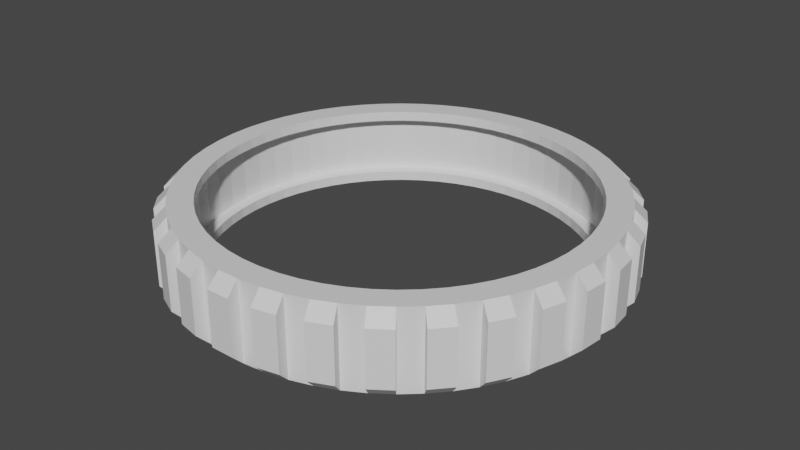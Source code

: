 # Source: tire.blend  (saved by Blender 4.1.24; exported with 4.5.12 LTS)
import bpy
from mathutils import Matrix  # noqa: F401  (used for matrix-valued properties, if any)

bpy.ops.wm.read_factory_settings(use_empty=True)
scene = bpy.context.scene
scene.name = 'Scene'

# ---- collections
col_collection = bpy.data.collections.new('Collection'); scene.collection.children.link(col_collection)

# ---- materials (node trees are filled in below, after node groups)
mat_material = bpy.data.materials.new('Material')
mat_material.alpha_threshold = 0.0
mat_material.use_transparent_shadow = False
mat_material.line_color = (0.0, 0.0, 0.0, 1.0)

# ---- material node trees
mat_material.use_nodes = True; mat_material.node_tree.nodes.clear()
_N = mat_material.node_tree.nodes; _L = mat_material.node_tree.links
n0 = _N.new('ShaderNodeOutputMaterial'); n0.name = 'Material Output'; n0.location = (300, 300)
n1 = _N.new('ShaderNodeBsdfPrincipled'); n1.name = 'Principled BSDF'; n1.location = (10, 300)
n1.distribution = 'GGX'
n1.subsurface_method = 'BURLEY'
n1.inputs[2].default_value = 0.4
n1.inputs[3].default_value = 1.45
n1.inputs[27].default_value = (0.0, 0.0, 0.0, 1.0)
n1.inputs[28].default_value = 1.0
_L.new(n1.outputs[0], n0.inputs[0])
n0.is_active_output = True

# ---- world
world_world = bpy.data.worlds.new('World'); scene.world = world_world
world_world.use_nodes = True; world_world.node_tree.nodes.clear()
_N = world_world.node_tree.nodes; _L = world_world.node_tree.links
n0 = _N.new('ShaderNodeOutputWorld'); n0.name = 'World Output'; n0.location = (300, 300)
n1 = _N.new('ShaderNodeBackground'); n1.name = 'Background'; n1.location = (10, 300)
n1.inputs[0].default_value = (0.05088, 0.05088, 0.05088, 1.0)
_L.new(n1.outputs[0], n0.inputs[0])
n0.is_active_output = True
world_world.color = (0.05088, 0.05088, 0.05088)
world_world.use_sun_shadow = False
world_world.sun_shadow_jitter_overblur = 0.0

# ---- meshes
me_cube = bpy.data.meshes.new('Cube')
me_cube.from_pydata([(-0.2655, 0.2655, 4.657e-09), (-0.2363, 0.2918, 4.657e-09), (-0.2045, 0.3149, 4.657e-09), (-0.1705, 0.3346, 4.657e-09), (-0.1346, 0.3506, 4.657e-09), (-0.09719, 0.3627, 4.657e-09), (-0.05874, 0.3709, 4.657e-09), (-0.01965, 0.375, 4.657e-09), (0.01965, 0.375, 4.657e-09), (0.05874, 0.3709, 4.657e-09), (0.09719, 0.3627, 4.657e-09), (0.1346, 0.3506, 4.657e-09), (0.1705, 0.3346, 4.657e-09), (0.2045, 0.3149, 4.657e-09), (0.2363, 0.2918, 4.657e-09), (0.2655, 0.2655, 4.657e-09), (0.2918, 0.2363, 4.657e-09), (0.3149, 0.2045, 4.657e-09), (0.3346, 0.1705, 4.657e-09), (0.3506, 0.1346, 4.657e-09), (0.3627, 0.09719, 4.657e-09), (0.3709, 0.05874, 4.657e-09), (0.375, 0.01965, 4.657e-09), (0.375, -0.01965, 4.657e-09), (0.3709, -0.05874, 4.657e-09), (0.3627, -0.09719, 4.657e-09), (0.3506, -0.1346, 4.657e-09), (0.3346, -0.1705, 4.657e-09), (0.3149, -0.2045, 4.657e-09), (0.2918, -0.2363, 4.657e-09), (-0.2918, -0.2363, 4.657e-09), (-0.3149, -0.2045, 4.657e-09), (-0.3346, -0.1705, 4.657e-09), (-0.3506, -0.1346, 4.657e-09), (-0.3627, -0.09719, 4.657e-09), (-0.3709, -0.05874, 4.657e-09), (-0.375, -0.01965, 4.657e-09), (-0.375, 0.01965, 4.657e-09), (-0.3709, 0.05874, 4.657e-09), (-0.3627, 0.09719, 4.657e-09), (-0.3506, 0.1346, 4.657e-09), (-0.3346, 0.1705, 4.657e-09), (-0.3149, 0.2045, 4.657e-09), (-0.2918, 0.2363, 4.657e-09), (0.2655, -0.2655, 4.657e-09), (-0.2655, -0.2655, 4.657e-09), (0.2363, -0.2918, 4.657e-09), (0.2045, -0.3149, 4.657e-09), (0.1705, -0.3346, 4.657e-09), (0.1346, -0.3506, 4.657e-09), (0.09719, -0.3627, 4.657e-09), (0.05874, -0.3709, 4.657e-09), (0.01965, -0.375, 4.657e-09), (-0.01965, -0.375, 4.657e-09), (-0.05874, -0.3709, 4.657e-09), (-0.09719, -0.3627, 4.657e-09), (-0.1346, -0.3506, 4.657e-09), (-0.1705, -0.3346, 4.657e-09), (-0.2045, -0.3149, 4.657e-09), (-0.2363, -0.2918, 4.657e-09), (-0.2655, 0.2655, 0.02), (0.2363, 0.2918, 0.02), (0.2045, 0.3149, 0.02), (0.1705, 0.3346, 0.02), (0.1346, 0.3506, 0.02), (0.09719, 0.3627, 0.02), (0.05874, 0.3709, 0.02), (0.01965, 0.375, 0.02), (-0.01965, 0.375, 0.02), (-0.05874, 0.3709, 0.02), (-0.09719, 0.3627, 0.02), (-0.1346, 0.3506, 0.02), (-0.1705, 0.3346, 0.02), (-0.2045, 0.3149, 0.02), (-0.2363, 0.2918, 0.02), (0.2655, 0.2655, 0.02), (0.2918, -0.2363, 0.02), (0.3149, -0.2045, 0.02), (0.3346, -0.1705, 0.02), (0.3506, -0.1346, 0.02), (0.3627, -0.09719, 0.02), (0.3709, -0.05874, 0.02), (0.375, -0.01965, 0.02), (0.375, 0.01965, 0.02), (0.3709, 0.05874, 0.02), (0.3627, 0.09719, 0.02), (0.3506, 0.1346, 0.02), (0.3346, 0.1705, 0.02), (0.3149, 0.2045, 0.02), (0.2918, 0.2363, 0.02), (-0.2918, 0.2363, 0.02), (-0.3149, 0.2045, 0.02), (-0.3346, 0.1705, 0.02), (-0.3506, 0.1346, 0.02), (-0.3627, 0.09719, 0.02), (-0.3709, 0.05874, 0.02), (-0.375, 0.01965, 0.02), (-0.375, -0.01965, 0.02), (-0.3709, -0.05874, 0.02), (-0.3627, -0.09719, 0.02), (-0.3506, -0.1346, 0.02), (-0.3346, -0.1705, 0.02), (-0.3149, -0.2045, 0.02), (-0.2918, -0.2363, 0.02), (-0.2655, -0.2655, 0.02), (0.2655, -0.2655, 0.02), (-0.2363, -0.2918, 0.02), (-0.2045, -0.3149, 0.02), (-0.1705, -0.3346, 0.02), (-0.1346, -0.3506, 0.02), (-0.09719, -0.3627, 0.02), (-0.05874, -0.3709, 0.02), (-0.01965, -0.375, 0.02), (0.01965, -0.375, 0.02), (0.05874, -0.3709, 0.02), (0.09719, -0.3627, 0.02), (0.1346, -0.3506, 0.02), (0.1705, -0.3346, 0.02), (0.2045, -0.3149, 0.02), (0.2363, -0.2918, 0.02), (-0.2832, 0.2832, 0.02), (-0.2521, 0.3113, 0.02), (-0.2182, 0.3359, 0.02), (-0.1818, 0.3569, 0.02), (-0.1435, 0.3739, 0.02), (-0.1037, 0.3869, 0.02), (-0.06266, 0.3956, 0.02), (-0.02096, 0.4, 0.02), (0.02096, 0.4, 0.02), (0.06266, 0.3956, 0.02), (0.1037, 0.3869, 0.02), (0.1435, 0.3739, 0.02), (0.1818, 0.3569, 0.02), (0.2182, 0.3359, 0.02), (0.2521, 0.3113, 0.02), (0.2832, 0.2832, 0.02), (0.3113, 0.2521, 0.02), (0.3359, 0.2182, 0.02), (0.3569, 0.1818, 0.02), (0.3739, 0.1435, 0.02), (0.3869, 0.1037, 0.02), (0.3956, 0.06266, 0.02), (0.4, 0.02096, 0.02), (0.4, -0.02096, 0.02), (0.3956, -0.06266, 0.02), (0.3869, -0.1037, 0.02), (0.3739, -0.1435, 0.02), (0.3569, -0.1818, 0.02), (0.3359, -0.2182, 0.02), (0.3113, -0.2521, 0.02), (-0.3113, -0.2521, 0.02), (-0.3359, -0.2182, 0.02), (-0.3569, -0.1818, 0.02), (-0.3739, -0.1435, 0.02), (-0.3869, -0.1037, 0.02), (-0.3956, -0.06266, 0.02), (-0.4, -0.02096, 0.02), (-0.4, 0.02096, 0.02), (-0.3956, 0.06266, 0.02), (-0.3869, 0.1037, 0.02), (-0.3739, 0.1435, 0.02), (-0.3569, 0.1818, 0.02), (-0.3359, 0.2182, 0.02), (-0.3113, 0.2521, 0.02), (0.2832, -0.2832, 0.02), (-0.2832, -0.2832, 0.02), (0.2521, -0.3113, 0.02), (0.2182, -0.3359, 0.02), (0.1818, -0.3569, 0.02), (0.1435, -0.3739, 0.02), (0.1037, -0.3869, 0.02), (0.06266, -0.3956, 0.02), (0.02096, -0.4, 0.02), (-0.02096, -0.4, 0.02), (-0.06266, -0.3956, 0.02), (-0.1037, -0.3869, 0.02), (-0.1435, -0.3739, 0.02), (-0.1818, -0.3569, 0.02), (-0.2182, -0.3359, 0.02), (-0.2521, -0.3113, 0.02), (-0.2832, 0.2832, 0.14), (0.2521, 0.3113, 0.14), (0.2182, 0.3359, 0.14), (0.1818, 0.3569, 0.14), (0.1435, 0.3739, 0.14), (0.1037, 0.3869, 0.14), (0.06266, 0.3956, 0.14), (0.02096, 0.4, 0.14), (-0.02096, 0.4, 0.14), (-0.06266, 0.3956, 0.14), (-0.1037, 0.3869, 0.14), (-0.1435, 0.3739, 0.14), (-0.1818, 0.3569, 0.14), (-0.2182, 0.3359, 0.14), (-0.2521, 0.3113, 0.14), (0.2832, 0.2832, 0.14), (0.3113, -0.2521, 0.14), (0.3359, -0.2182, 0.14), (0.3569, -0.1818, 0.14), (0.3739, -0.1435, 0.14), (0.3869, -0.1037, 0.14), (0.3956, -0.06266, 0.14), (0.4, -0.02096, 0.14), (0.4, 0.02096, 0.14), (0.3956, 0.06266, 0.14), (0.3869, 0.1037, 0.14), (0.3739, 0.1435, 0.14), (0.3569, 0.1818, 0.14), (0.3359, 0.2182, 0.14), (0.3113, 0.2521, 0.14), (-0.3113, 0.2521, 0.14), (-0.3359, 0.2182, 0.14), (-0.3569, 0.1818, 0.14), (-0.3739, 0.1435, 0.14), (-0.3869, 0.1037, 0.14), (-0.3956, 0.06266, 0.14), (-0.4, 0.02096, 0.14), (-0.4, -0.02096, 0.14), (-0.3956, -0.06266, 0.14), (-0.3869, -0.1037, 0.14), (-0.3739, -0.1435, 0.14), (-0.3569, -0.1818, 0.14), (-0.3359, -0.2182, 0.14), (-0.3113, -0.2521, 0.14), (-0.2832, -0.2832, 0.14), (0.2832, -0.2832, 0.14), (-0.2521, -0.3113, 0.14), (-0.2182, -0.3359, 0.14), (-0.1818, -0.3569, 0.14), (-0.1435, -0.3739, 0.14), (-0.1037, -0.3869, 0.14), (-0.06266, -0.3956, 0.14), (-0.02096, -0.4, 0.14), (0.02096, -0.4, 0.14), (0.06266, -0.3956, 0.14), (0.1037, -0.3869, 0.14), (0.1435, -0.3739, 0.14), (0.1818, -0.3569, 0.14), (0.2182, -0.3359, 0.14), (0.2521, -0.3113, 0.14), (-0.3009, 0.3009, -6.519e-09), (-0.2678, 0.3307, -6.519e-09), (-0.2318, 0.3569, -6.519e-09), (-0.1932, 0.3792, -6.519e-09), (-0.1525, 0.3973, -6.519e-09), (-0.1101, 0.4111, -6.519e-09), (-0.06658, 0.4203, -6.519e-09), (-0.02227, 0.425, -6.519e-09), (0.02227, 0.425, -6.519e-09), (0.06658, 0.4203, -6.519e-09), (0.1101, 0.4111, -6.519e-09), (0.1525, 0.3973, -6.519e-09), (0.1932, 0.3792, -6.519e-09), (0.2318, 0.3569, -6.519e-09), (0.2678, 0.3307, -6.519e-09), (0.3009, 0.3009, -6.519e-09), (0.3307, 0.2678, -6.519e-09), (0.3569, 0.2318, -6.519e-09), (0.3792, 0.1932, -6.519e-09), (0.3973, 0.1525, -6.519e-09), (0.4111, 0.1101, -6.519e-09), (0.4203, 0.06658, -6.519e-09), (0.425, 0.02227, -6.519e-09), (0.425, -0.02227, -6.519e-09), (0.4203, -0.06658, -6.519e-09), (0.4111, -0.1101, -6.519e-09), (0.3973, -0.1525, -6.519e-09), (0.3792, -0.1932, -6.519e-09), (0.3569, -0.2318, -6.519e-09), (0.3307, -0.2678, -6.519e-09), (-0.3307, -0.2678, -6.519e-09), (-0.3569, -0.2318, -6.519e-09), (-0.3792, -0.1932, -6.519e-09), (-0.3973, -0.1525, -6.519e-09), (-0.4111, -0.1101, -6.519e-09), (-0.4203, -0.06658, -6.519e-09), (-0.425, -0.02227, -6.519e-09), (-0.425, 0.02227, -6.519e-09), (-0.4203, 0.06658, -6.519e-09), (-0.4111, 0.1101, -6.519e-09), (-0.3973, 0.1525, -6.519e-09), (-0.3792, 0.1932, -6.519e-09), (-0.3569, 0.2318, -6.519e-09), (-0.3307, 0.2678, -6.519e-09), (0.3009, -0.3009, -6.519e-09), (-0.3009, -0.3009, -6.519e-09), (0.2678, -0.3307, -6.519e-09), (0.2318, -0.3569, -6.519e-09), (0.1932, -0.3792, -6.519e-09), (0.1525, -0.3973, -6.519e-09), (0.1101, -0.4111, -6.519e-09), (0.06658, -0.4203, -6.519e-09), (0.02227, -0.425, -6.519e-09), (-0.02227, -0.425, -6.519e-09), (-0.06658, -0.4203, -6.519e-09), (-0.1101, -0.4111, -6.519e-09), (-0.1525, -0.3973, -6.519e-09), (-0.1932, -0.3792, -6.519e-09), (-0.2318, -0.3569, -6.519e-09), (-0.2678, -0.3307, -6.519e-09), (-0.3009, 0.3009, 0.16), (0.2678, 0.3307, 0.16), (0.2318, 0.3569, 0.16), (0.1932, 0.3792, 0.16), (0.1525, 0.3973, 0.16), (0.1101, 0.4111, 0.16), (0.06658, 0.4203, 0.16), (0.02227, 0.425, 0.16), (-0.02227, 0.425, 0.16), (-0.06658, 0.4203, 0.16), (-0.1101, 0.4111, 0.16), (-0.1525, 0.3973, 0.16), (-0.1932, 0.3792, 0.16), (-0.2318, 0.3569, 0.16), (-0.2678, 0.3307, 0.16), (0.3009, 0.3009, 0.16), (0.3307, -0.2678, 0.16), (0.3569, -0.2318, 0.16), (0.3792, -0.1932, 0.16), (0.3973, -0.1525, 0.16), (0.4111, -0.1101, 0.16), (0.4203, -0.06658, 0.16), (0.425, -0.02227, 0.16), (0.425, 0.02227, 0.16), (0.4203, 0.06658, 0.16), (0.4111, 0.1101, 0.16), (0.3973, 0.1525, 0.16), (0.3792, 0.1932, 0.16), (0.3569, 0.2318, 0.16), (0.3307, 0.2678, 0.16), (-0.3307, 0.2678, 0.16), (-0.3569, 0.2318, 0.16), (-0.3792, 0.1932, 0.16), (-0.3973, 0.1525, 0.16), (-0.4111, 0.1101, 0.16), (-0.4203, 0.06658, 0.16), (-0.425, 0.02227, 0.16), (-0.425, -0.02227, 0.16), (-0.4203, -0.06658, 0.16), (-0.4111, -0.1101, 0.16), (-0.3973, -0.1525, 0.16), (-0.3792, -0.1932, 0.16), (-0.3569, -0.2318, 0.16), (-0.3307, -0.2678, 0.16), (-0.3009, -0.3009, 0.16), (0.3009, -0.3009, 0.16), (-0.2678, -0.3307, 0.16), (-0.2318, -0.3569, 0.16), (-0.1932, -0.3792, 0.16), (-0.1525, -0.3973, 0.16), (-0.1101, -0.4111, 0.16), (-0.06658, -0.4203, 0.16), (-0.02227, -0.425, 0.16), (0.02227, -0.425, 0.16), (0.06658, -0.4203, 0.16), (0.1101, -0.4111, 0.16), (0.1525, -0.3973, 0.16), (0.1932, -0.3792, 0.16), (0.2318, -0.3569, 0.16), (0.2678, -0.3307, 0.16), (-0.3186, 0.3186, 0.025), (-0.2836, 0.3502, 0.025), (-0.2454, 0.3779, 0.025), (-0.2046, 0.4015, 0.025), (-0.1615, 0.4207, 0.025), (-0.1166, 0.4353, 0.025), (-0.07049, 0.4451, 0.025), (-0.02358, 0.45, 0.025), (0.02358, 0.45, 0.025), (0.07049, 0.4451, 0.025), (0.1166, 0.4353, 0.025), (0.1615, 0.4207, 0.025), (0.2046, 0.4015, 0.025), (0.2454, 0.3779, 0.025), (0.2836, 0.3502, 0.025), (0.3186, 0.3186, 0.025), (0.3502, 0.2836, 0.025), (0.3779, 0.2454, 0.025), (0.4015, 0.2046, 0.025), (0.4207, 0.1615, 0.025), (0.4353, 0.1166, 0.025), (0.4451, 0.07049, 0.025), (0.45, 0.02358, 0.025), (0.45, -0.02358, 0.025), (0.4451, -0.07049, 0.025), (0.4353, -0.1166, 0.025), (0.4207, -0.1615, 0.025), (0.4015, -0.2046, 0.025), (0.3779, -0.2454, 0.025), (0.3502, -0.2836, 0.025), (-0.3502, -0.2836, 0.025), (-0.3779, -0.2454, 0.025), (-0.4015, -0.2046, 0.025), (-0.4207, -0.1615, 0.025), (-0.4353, -0.1166, 0.025), (-0.4451, -0.07049, 0.025), (-0.45, -0.02358, 0.025), (-0.45, 0.02358, 0.025), (-0.4451, 0.07049, 0.025), (-0.4353, 0.1166, 0.025), (-0.4207, 0.1615, 0.025), (-0.4015, 0.2046, 0.025), (-0.3779, 0.2454, 0.025), (-0.3502, 0.2836, 0.025), (0.3186, -0.3186, 0.025), (-0.3186, -0.3186, 0.025), (0.2836, -0.3502, 0.025), (0.2454, -0.3779, 0.025), (0.2046, -0.4015, 0.025), (0.1615, -0.4207, 0.025), (0.1166, -0.4353, 0.025), (0.07049, -0.4451, 0.025), (0.02358, -0.45, 0.025), (-0.02358, -0.45, 0.025), (-0.07049, -0.4451, 0.025), (-0.1166, -0.4353, 0.025), (-0.1615, -0.4207, 0.025), (-0.2046, -0.4015, 0.025), (-0.2454, -0.3779, 0.025), (-0.2836, -0.3502, 0.025), (-0.3186, 0.3186, 0.135), (0.2836, 0.3502, 0.135), (0.2454, 0.3779, 0.135), (0.2046, 0.4015, 0.135), (0.1615, 0.4207, 0.135), (0.1166, 0.4353, 0.135), (0.07049, 0.4451, 0.135), (0.02358, 0.45, 0.135), (-0.02358, 0.45, 0.135), (-0.07049, 0.4451, 0.135), (-0.1166, 0.4353, 0.135), (-0.1615, 0.4207, 0.135), (-0.2046, 0.4015, 0.135), (-0.2454, 0.3779, 0.135), (-0.2836, 0.3502, 0.135), (0.3186, 0.3186, 0.135), (0.3502, -0.2836, 0.135), (0.3779, -0.2454, 0.135), (0.4015, -0.2046, 0.135), (0.4207, -0.1615, 0.135), (0.4353, -0.1166, 0.135), (0.4451, -0.07049, 0.135), (0.45, -0.02358, 0.135), (0.45, 0.02358, 0.135), (0.4451, 0.07049, 0.135), (0.4353, 0.1166, 0.135), (0.4207, 0.1615, 0.135), (0.4015, 0.2046, 0.135), (0.3779, 0.2454, 0.135), (0.3502, 0.2836, 0.135), (-0.3502, 0.2836, 0.135), (-0.3779, 0.2454, 0.135), (-0.4015, 0.2046, 0.135), (-0.4207, 0.1615, 0.135), (-0.4353, 0.1166, 0.135), (-0.4451, 0.07049, 0.135), (-0.45, 0.02358, 0.135), (-0.45, -0.02358, 0.135), (-0.4451, -0.07049, 0.135), (-0.4353, -0.1166, 0.135), (-0.4207, -0.1615, 0.135), (-0.4015, -0.2046, 0.135), (-0.3779, -0.2454, 0.135), (-0.3502, -0.2836, 0.135), (-0.3186, -0.3186, 0.135), (0.3186, -0.3186, 0.135), (-0.2836, -0.3502, 0.135), (-0.2454, -0.3779, 0.135), (-0.2046, -0.4015, 0.135), (-0.1615, -0.4207, 0.135), (-0.1166, -0.4353, 0.135), (-0.07049, -0.4451, 0.135), (-0.02358, -0.45, 0.135), (0.02358, -0.45, 0.135), (0.07049, -0.4451, 0.135), (0.1166, -0.4353, 0.135), (0.1615, -0.4207, 0.135), (0.2046, -0.4015, 0.135), (0.2454, -0.3779, 0.135), (0.2836, -0.3502, 0.135), (-0.2655, 0.2655, 0.14), (-0.2363, 0.2918, 0.14), (-0.2045, 0.3149, 0.14), (-0.1705, 0.3346, 0.14), (-0.1346, 0.3506, 0.14), (-0.09719, 0.3627, 0.14), (-0.05874, 0.3709, 0.14), (-0.01965, 0.375, 0.14), (0.01965, 0.375, 0.14), (0.05874, 0.3709, 0.14), (0.09719, 0.3627, 0.14), (0.1346, 0.3506, 0.14), (0.1705, 0.3346, 0.14), (0.2045, 0.3149, 0.14), (0.2363, 0.2918, 0.14), (0.2655, 0.2655, 0.14), (0.2918, 0.2363, 0.14), (0.3149, 0.2045, 0.14), (0.3346, 0.1705, 0.14), (0.3506, 0.1346, 0.14), (0.3627, 0.09719, 0.14), (0.3709, 0.05874, 0.14), (0.375, 0.01965, 0.14), (0.375, -0.01965, 0.14), (0.3709, -0.05874, 0.14), (0.3627, -0.09719, 0.14), (0.3506, -0.1346, 0.14), (0.3346, -0.1705, 0.14), (0.3149, -0.2045, 0.14), (0.2918, -0.2363, 0.14), (-0.2918, -0.2363, 0.14), (-0.3149, -0.2045, 0.14), (-0.3346, -0.1705, 0.14), (-0.3506, -0.1346, 0.14), (-0.3627, -0.09719, 0.14), (-0.3709, -0.05874, 0.14), (-0.375, -0.01965, 0.14), (-0.375, 0.01965, 0.14), (-0.3709, 0.05874, 0.14), (-0.3627, 0.09719, 0.14), (-0.3506, 0.1346, 0.14), (-0.3346, 0.1705, 0.14), (-0.3149, 0.2045, 0.14), (-0.2918, 0.2363, 0.14), (0.2655, -0.2655, 0.14), (-0.2655, -0.2655, 0.14), (0.2363, -0.2918, 0.14), (0.2045, -0.3149, 0.14), (0.1705, -0.3346, 0.14), (0.1346, -0.3506, 0.14), (0.09719, -0.3627, 0.14), (0.05874, -0.3709, 0.14), (0.01965, -0.375, 0.14), (-0.01965, -0.375, 0.14), (-0.05874, -0.3709, 0.14), (-0.09719, -0.3627, 0.14), (-0.1346, -0.3506, 0.14), (-0.1705, -0.3346, 0.14), (-0.2045, -0.3149, 0.14), (-0.2363, -0.2918, 0.14), (-0.2655, 0.2655, 0.16), (0.2363, 0.2918, 0.16), (0.2045, 0.3149, 0.16), (0.1705, 0.3346, 0.16), (0.1346, 0.3506, 0.16), (0.09719, 0.3627, 0.16), (0.05874, 0.3709, 0.16), (0.01965, 0.375, 0.16), (-0.01965, 0.375, 0.16), (-0.05874, 0.3709, 0.16), (-0.09719, 0.3627, 0.16), (-0.1346, 0.3506, 0.16), (-0.1705, 0.3346, 0.16), (-0.2045, 0.3149, 0.16), (-0.2363, 0.2918, 0.16), (0.2655, 0.2655, 0.16), (0.2918, -0.2363, 0.16), (0.3149, -0.2045, 0.16), (0.3346, -0.1705, 0.16), (0.3506, -0.1346, 0.16), (0.3627, -0.09719, 0.16), (0.3709, -0.05874, 0.16), (0.375, -0.01965, 0.16), (0.375, 0.01965, 0.16), (0.3709, 0.05874, 0.16), (0.3627, 0.09719, 0.16), (0.3506, 0.1346, 0.16), (0.3346, 0.1705, 0.16), (0.3149, 0.2045, 0.16), (0.2918, 0.2363, 0.16), (-0.2918, 0.2363, 0.16), (-0.3149, 0.2045, 0.16), (-0.3346, 0.1705, 0.16), (-0.3506, 0.1346, 0.16), (-0.3627, 0.09719, 0.16), (-0.3709, 0.05874, 0.16), (-0.375, 0.01965, 0.16), (-0.375, -0.01965, 0.16), (-0.3709, -0.05874, 0.16), (-0.3627, -0.09719, 0.16), (-0.3506, -0.1346, 0.16), (-0.3346, -0.1705, 0.16), (-0.3149, -0.2045, 0.16), (-0.2918, -0.2363, 0.16), (-0.2655, -0.2655, 0.16), (0.2655, -0.2655, 0.16), (-0.2363, -0.2918, 0.16), (-0.2045, -0.3149, 0.16), (-0.1705, -0.3346, 0.16), (-0.1346, -0.3506, 0.16), (-0.09719, -0.3627, 0.16), (-0.05874, -0.3709, 0.16), (-0.01965, -0.375, 0.16), (0.01965, -0.375, 0.16), (0.05874, -0.3709, 0.16), (0.09719, -0.3627, 0.16), (0.1346, -0.3506, 0.16), (0.1705, -0.3346, 0.16), (0.2045, -0.3149, 0.16), (0.2363, -0.2918, 0.16)], [], [(456, 397, 277, 336), (195, 181, 134, 135), (225, 196, 149, 164), (324, 444, 381, 261), (44, 46, 119, 105), (46, 47, 118, 119), (47, 48, 117, 118), (48, 49, 116, 117), (49, 50, 115, 116), (50, 51, 114, 115), (51, 52, 113, 114), (52, 53, 112, 113), (53, 54, 111, 112), (54, 55, 110, 111), (55, 56, 109, 110), (56, 57, 108, 109), (57, 58, 107, 108), (58, 59, 106, 107), (59, 45, 104, 106), (76, 77, 28, 29), (77, 78, 27, 28), (78, 79, 26, 27), (79, 80, 25, 26), (80, 81, 24, 25), (81, 82, 23, 24), (82, 83, 22, 23), (83, 84, 21, 22), (84, 85, 20, 21), (85, 86, 19, 20), (86, 87, 18, 19), (87, 88, 17, 18), (88, 89, 16, 17), (89, 75, 15, 16), (224, 165, 150, 223), (61, 62, 13, 14), (62, 63, 12, 13), (63, 64, 11, 12), (64, 65, 10, 11), (65, 66, 9, 10), (66, 67, 8, 9), (67, 68, 7, 8), (68, 69, 6, 7), (69, 70, 5, 6), (70, 71, 4, 5), (71, 72, 3, 4), (72, 73, 2, 3), (73, 74, 1, 2), (74, 60, 0, 1), (75, 61, 14, 15), (90, 91, 42, 43), (91, 92, 41, 42), (92, 93, 40, 41), (93, 94, 39, 40), (94, 95, 38, 39), (95, 96, 37, 38), (96, 97, 36, 37), (97, 98, 35, 36), (98, 99, 34, 35), (99, 100, 33, 34), (100, 101, 32, 33), (101, 102, 31, 32), (102, 103, 30, 31), (104, 45, 30, 103), (164, 166, 239, 225), (166, 167, 238, 239), (167, 168, 237, 238), (168, 169, 236, 237), (169, 170, 235, 236), (170, 171, 234, 235), (171, 172, 233, 234), (172, 173, 232, 233), (173, 174, 231, 232), (174, 175, 230, 231), (175, 176, 229, 230), (176, 177, 228, 229), (177, 178, 227, 228), (178, 179, 226, 227), (179, 165, 224, 226), (196, 197, 148, 149), (197, 198, 147, 148), (198, 199, 146, 147), (199, 200, 145, 146), (200, 201, 144, 145), (201, 202, 143, 144), (202, 203, 142, 143), (203, 204, 141, 142), (204, 205, 140, 141), (205, 206, 139, 140), (206, 207, 138, 139), (207, 208, 137, 138), (208, 209, 136, 137), (209, 195, 135, 136), (390, 405, 464, 463), (181, 182, 133, 134), (182, 183, 132, 133), (183, 184, 131, 132), (184, 185, 130, 131), (185, 186, 129, 130), (186, 187, 128, 129), (187, 188, 127, 128), (188, 189, 126, 127), (189, 190, 125, 126), (190, 191, 124, 125), (191, 192, 123, 124), (192, 193, 122, 123), (193, 194, 121, 122), (194, 180, 120, 121), (301, 315, 255, 254), (210, 211, 162, 163), (211, 212, 161, 162), (212, 213, 160, 161), (213, 214, 159, 160), (214, 215, 158, 159), (215, 216, 157, 158), (216, 217, 156, 157), (217, 218, 155, 156), (218, 219, 154, 155), (219, 220, 153, 154), (220, 221, 152, 153), (221, 222, 151, 152), (222, 223, 150, 151), (298, 347, 467, 418), (284, 345, 359, 286), (445, 325, 260, 380), (287, 358, 357, 288), (460, 393, 273, 340), (289, 356, 355, 290), (461, 341, 272, 392), (291, 354, 353, 292), (462, 391, 271, 342), (293, 352, 351, 294), (463, 343, 270, 390), (295, 350, 349, 296), (405, 285, 344, 464), (297, 348, 347, 298), (419, 466, 346, 299), (299, 346, 344, 285), (316, 269, 268, 317), (443, 323, 262, 382), (318, 267, 266, 319), (442, 383, 263, 322), (320, 265, 264, 321), (321, 264, 384, 441), (322, 263, 262, 323), (320, 440, 385, 265), (324, 261, 260, 325), (319, 266, 386, 439), (326, 259, 258, 327), (318, 438, 387, 267), (328, 257, 256, 329), (317, 268, 388, 437), (180, 210, 163, 120), (316, 436, 389, 269), (302, 253, 252, 303), (345, 284, 404, 465), (304, 251, 250, 305), (286, 359, 479, 406), (306, 249, 248, 307), (287, 407, 478, 358), (308, 247, 246, 309), (288, 357, 477, 408), (310, 245, 244, 311), (289, 409, 476, 356), (312, 243, 242, 313), (290, 355, 475, 410), (314, 241, 240, 300), (105, 76, 29, 44), (330, 283, 282, 331), (292, 353, 473, 412), (332, 281, 280, 333), (293, 413, 472, 352), (334, 279, 278, 335), (294, 351, 471, 414), (336, 277, 276, 337), (295, 415, 470, 350), (338, 275, 274, 339), (296, 349, 469, 416), (340, 273, 272, 341), (297, 417, 468, 348), (342, 271, 270, 343), (60, 90, 43, 0), (406, 479, 478, 407), (408, 477, 476, 409), (410, 475, 474, 411), (412, 473, 472, 413), (414, 471, 470, 415), (416, 469, 468, 417), (418, 467, 466, 419), (437, 388, 387, 438), (439, 386, 385, 440), (441, 384, 383, 442), (443, 382, 381, 444), (339, 274, 394, 459), (445, 380, 379, 446), (338, 458, 395, 275), (447, 378, 377, 448), (337, 276, 396, 457), (449, 376, 375, 435), (403, 450, 420, 360), (421, 374, 373, 422), (335, 278, 398, 455), (423, 372, 371, 424), (334, 454, 399, 279), (425, 370, 369, 426), (333, 280, 400, 453), (427, 368, 367, 428), (332, 452, 401, 281), (429, 366, 365, 430), (331, 282, 402, 451), (431, 364, 363, 432), (330, 450, 403, 283), (433, 362, 361, 434), (300, 240, 360, 420), (465, 404, 389, 436), (314, 434, 361, 241), (451, 402, 401, 452), (313, 242, 362, 433), (453, 400, 399, 454), (312, 432, 363, 243), (455, 398, 397, 456), (311, 244, 364, 431), (457, 396, 395, 458), (310, 430, 365, 245), (459, 394, 393, 460), (309, 246, 366, 429), (461, 392, 391, 462), (308, 428, 367, 247), (411, 474, 354, 291), (307, 248, 368, 427), (306, 426, 369, 249), (305, 250, 370, 425), (304, 424, 371, 251), (303, 252, 372, 423), (302, 422, 373, 253), (301, 254, 374, 421), (315, 435, 375, 255), (329, 256, 376, 449), (328, 448, 377, 257), (327, 258, 378, 447), (326, 446, 379, 259), (524, 526, 599, 585), (526, 527, 598, 599), (527, 528, 597, 598), (528, 529, 596, 597), (529, 530, 595, 596), (530, 531, 594, 595), (531, 532, 593, 594), (532, 533, 592, 593), (533, 534, 591, 592), (534, 535, 590, 591), (535, 536, 589, 590), (536, 537, 588, 589), (537, 538, 587, 588), (538, 539, 586, 587), (539, 525, 584, 586), (556, 557, 508, 509), (557, 558, 507, 508), (558, 559, 506, 507), (559, 560, 505, 506), (560, 561, 504, 505), (561, 562, 503, 504), (562, 563, 502, 503), (563, 564, 501, 502), (564, 565, 500, 501), (565, 566, 499, 500), (566, 567, 498, 499), (567, 568, 497, 498), (568, 569, 496, 497), (569, 555, 495, 496), (541, 542, 493, 494), (542, 543, 492, 493), (543, 544, 491, 492), (544, 545, 490, 491), (545, 546, 489, 490), (546, 547, 488, 489), (547, 548, 487, 488), (548, 549, 486, 487), (549, 550, 485, 486), (550, 551, 484, 485), (551, 552, 483, 484), (552, 553, 482, 483), (553, 554, 481, 482), (554, 540, 480, 481), (555, 541, 494, 495), (570, 571, 522, 523), (571, 572, 521, 522), (572, 573, 520, 521), (573, 574, 519, 520), (574, 575, 518, 519), (575, 576, 517, 518), (576, 577, 516, 517), (577, 578, 515, 516), (578, 579, 514, 515), (579, 580, 513, 514), (580, 581, 512, 513), (581, 582, 511, 512), (582, 583, 510, 511), (584, 525, 510, 583), (585, 556, 509, 524), (540, 570, 523, 480), (456, 336, 335, 455), (454, 334, 333, 453), (452, 332, 331, 451), (420, 450, 330, 300), (433, 434, 314, 313), (431, 432, 312, 311), (429, 430, 310, 309), (427, 428, 308, 307), (425, 426, 306, 305), (423, 424, 304, 303), (421, 422, 302, 301), (449, 435, 315, 329), (447, 448, 328, 327), (445, 446, 326, 325), (443, 444, 324, 323), (442, 322, 321, 441), (440, 320, 319, 439), (438, 318, 317, 437), (436, 316, 345, 465), (479, 359, 358, 478), (477, 357, 356, 476), (474, 475, 355, 354), (473, 353, 352, 472), (471, 351, 350, 470), (469, 349, 348, 468), (466, 467, 347, 346), (463, 464, 344, 343), (461, 462, 342, 341), (460, 340, 339, 459), (458, 338, 337, 457), (401, 402, 282, 281), (399, 400, 280, 279), (397, 398, 278, 277), (395, 396, 276, 275), (393, 394, 274, 273), (392, 272, 271, 391), (390, 270, 285, 405), (419, 299, 298, 418), (416, 417, 297, 296), (414, 415, 295, 294), (412, 413, 293, 292), (411, 291, 290, 410), (408, 409, 289, 288), (406, 407, 287, 286), (389, 404, 284, 269), (387, 388, 268, 267), (385, 386, 266, 265), (383, 384, 264, 263), (382, 262, 261, 381), (380, 260, 259, 379), (378, 258, 257, 377), (376, 256, 255, 375), (374, 254, 253, 373), (372, 252, 251, 371), (370, 250, 249, 369), (368, 248, 247, 367), (366, 246, 245, 365), (364, 244, 243, 363), (362, 242, 241, 361), (360, 240, 283, 403), (83, 82, 143, 142), (84, 83, 142, 141), (85, 84, 141, 140), (86, 85, 140, 139), (87, 86, 139, 138), (88, 87, 138, 137), (89, 88, 137, 136), (75, 89, 136, 135), (61, 75, 135, 134), (62, 61, 134, 133), (63, 62, 133, 132), (64, 63, 132, 131), (65, 64, 131, 130), (66, 65, 130, 129), (67, 66, 129, 128), (68, 67, 128, 127), (69, 68, 127, 126), (70, 69, 126, 125), (71, 70, 125, 124), (72, 71, 124, 123), (73, 72, 123, 122), (74, 73, 122, 121), (60, 74, 121, 120), (90, 60, 120, 163), (91, 90, 163, 162), (92, 91, 162, 161), (93, 92, 161, 160), (94, 93, 160, 159), (95, 94, 159, 158), (96, 95, 158, 157), (97, 96, 157, 156), (98, 97, 156, 155), (99, 98, 155, 154), (100, 99, 154, 153), (101, 100, 153, 152), (102, 101, 152, 151), (103, 102, 151, 150), (103, 150, 165, 104), (106, 104, 165, 179), (107, 106, 179, 178), (108, 107, 178, 177), (109, 108, 177, 176), (110, 109, 176, 175), (111, 110, 175, 174), (112, 111, 174, 173), (113, 112, 173, 172), (114, 113, 172, 171), (115, 114, 171, 170), (116, 115, 170, 169), (117, 116, 169, 168), (118, 117, 168, 167), (119, 118, 167, 166), (105, 119, 166, 164), (76, 105, 164, 149), (77, 76, 149, 148), (78, 77, 148, 147), (79, 78, 147, 146), (80, 79, 146, 145), (81, 80, 145, 144), (82, 81, 144, 143), (187, 488, 487, 188), (188, 487, 486, 189), (189, 486, 485, 190), (190, 485, 484, 191), (191, 484, 483, 192), (192, 483, 482, 193), (193, 482, 481, 194), (194, 481, 480, 180), (180, 480, 523, 210), (210, 523, 522, 211), (211, 522, 521, 212), (212, 521, 520, 213), (213, 520, 519, 214), (214, 519, 518, 215), (215, 518, 517, 216), (216, 517, 516, 217), (217, 516, 515, 218), (218, 515, 514, 219), (219, 514, 513, 220), (220, 513, 512, 221), (221, 512, 511, 222), (222, 511, 510, 223), (223, 510, 525, 224), (224, 525, 539, 226), (226, 539, 538, 227), (227, 538, 537, 228), (228, 537, 536, 229), (229, 536, 535, 230), (230, 535, 534, 231), (231, 534, 533, 232), (232, 533, 532, 233), (233, 532, 531, 234), (234, 531, 530, 235), (235, 530, 529, 236), (236, 529, 528, 237), (237, 528, 527, 238), (238, 527, 526, 239), (239, 526, 524, 225), (225, 524, 509, 196), (196, 509, 508, 197), (197, 508, 507, 198), (198, 507, 506, 199), (199, 506, 505, 200), (200, 505, 504, 201), (201, 504, 503, 202), (202, 503, 502, 203), (203, 502, 501, 204), (204, 501, 500, 205), (205, 500, 499, 206), (206, 499, 498, 207), (207, 498, 497, 208), (208, 497, 496, 209), (209, 496, 495, 195), (195, 495, 494, 181), (181, 494, 493, 182), (182, 493, 492, 183), (183, 492, 491, 184), (184, 491, 490, 185), (185, 490, 489, 186), (186, 489, 488, 187), (592, 352, 353, 593), (354, 594, 593, 353), (595, 594, 354, 355), (356, 596, 595, 355), (596, 356, 357, 597), (358, 598, 597, 357), (598, 358, 359, 599), (345, 585, 599, 359), (585, 345, 316, 556), (317, 557, 556, 316), (557, 317, 318, 558), (319, 559, 558, 318), (559, 319, 320, 560), (321, 561, 560, 320), (561, 321, 322, 562), (323, 563, 562, 322), (564, 563, 323, 324), (325, 565, 564, 324), (566, 565, 325, 326), (327, 567, 566, 326), (567, 327, 328, 568), (329, 569, 568, 328), (569, 329, 315, 555), (301, 541, 555, 315), (541, 301, 302, 542), (303, 543, 542, 302), (543, 303, 304, 544), (305, 545, 544, 304), (545, 305, 306, 546), (307, 547, 546, 306), (547, 307, 308, 548), (309, 549, 548, 308), (549, 309, 310, 550), (311, 551, 550, 310), (551, 311, 312, 552), (313, 553, 552, 312), (553, 313, 314, 554), (300, 540, 554, 314), (540, 300, 330, 570), (331, 571, 570, 330), (571, 331, 332, 572), (333, 573, 572, 332), (573, 333, 334, 574), (335, 575, 574, 334), (575, 335, 336, 576), (337, 577, 576, 336), (577, 337, 338, 578), (339, 579, 578, 338), (579, 339, 340, 580), (341, 581, 580, 340), (582, 581, 341, 342), (343, 583, 582, 342), (584, 583, 343, 344), (346, 586, 584, 344), (587, 586, 346, 347), (348, 588, 587, 347), (588, 348, 349, 589), (350, 590, 589, 349), (590, 350, 351, 591), (352, 592, 591, 351), (8, 7, 247, 248), (6, 246, 247, 7), (6, 5, 245, 246), (4, 244, 245, 5), (4, 3, 243, 244), (2, 242, 243, 3), (2, 1, 241, 242), (0, 240, 241, 1), (0, 43, 283, 240), (42, 282, 283, 43), (42, 41, 281, 282), (40, 280, 281, 41), (40, 39, 279, 280), (38, 278, 279, 39), (38, 37, 277, 278), (36, 276, 277, 37), (36, 35, 275, 276), (34, 274, 275, 35), (34, 33, 273, 274), (32, 272, 273, 33), (31, 271, 272, 32), (30, 270, 271, 31), (45, 285, 270, 30), (59, 299, 285, 45), (58, 298, 299, 59), (57, 297, 298, 58), (57, 56, 296, 297), (55, 295, 296, 56), (55, 54, 294, 295), (53, 293, 294, 54), (53, 52, 292, 293), (51, 291, 292, 52), (50, 290, 291, 51), (49, 289, 290, 50), (49, 48, 288, 289), (47, 287, 288, 48), (47, 46, 286, 287), (44, 284, 286, 46), (44, 29, 269, 284), (28, 268, 269, 29), (28, 27, 267, 268), (26, 266, 267, 27), (26, 25, 265, 266), (24, 264, 265, 25), (24, 23, 263, 264), (22, 262, 263, 23), (21, 261, 262, 22), (20, 260, 261, 21), (19, 259, 260, 20), (18, 258, 259, 19), (18, 17, 257, 258), (16, 256, 257, 17), (16, 15, 255, 256), (14, 254, 255, 15), (14, 13, 253, 254), (12, 252, 253, 13), (12, 11, 251, 252), (10, 250, 251, 11), (10, 9, 249, 250), (8, 248, 249, 9)])
_uv = me_cube.uv_layers.new(name='UVMap')
_uv.uv.foreach_set('vector', [0.0, 0.0, 0.0, 0.0, 0.0, 0.0, 0.0, 0.0, 0.0, 0.0, 0.0, 0.0, 0.0, 0.0, 0.0, 0.0, 0.0, 0.0, 0.0, 0.0, 0.0, 0.0, 0.0, 0.0, 0.0, 0.0, 0.0, 0.0, 0.0, 0.0, 0.0, 0.0, 0.0, 0.0, 0.0, 0.0, 0.0, 0.0, 0.0, 0.0, 0.0, 0.0, 0.0, 0.0, 0.0, 0.0, 0.0, 0.0, 0.0, 0.0, 0.0, 0.0, 0.0, 0.0, 0.0, 0.0, 0.0, 0.0, 0.0, 0.0, 0.0, 0.0, 0.0, 0.0, 0.0, 0.0, 0.0, 0.0, 0.0, 0.0, 0.0, 0.0, 0.0, 0.0, 0.0, 0.0, 0.0, 0.0, 0.0, 0.0, 0.0, 0.0, 0.0, 0.0, 0.0, 0.0, 0.0, 0.0, 0.0, 0.0, 0.0, 0.0, 0.0, 0.0, 0.0, 0.0, 0.0, 0.0, 0.0, 0.0, 0.0, 0.0, 0.0, 0.0, 0.0, 0.0, 0.0, 0.0, 0.0, 0.0, 0.0, 0.0, 0.0, 0.0, 0.0, 0.0, 0.0, 0.0, 0.0, 0.0, 0.0, 0.0, 0.0, 0.0, 0.0, 0.0, 0.0, 0.0, 0.0, 0.0, 0.0, 0.0, 0.0, 0.0, 0.0, 0.0, 0.0, 0.0, 0.0, 0.0, 0.0, 0.0, 0.0, 0.0, 0.0, 0.0, 0.0, 0.0, 0.0, 0.0, 0.0, 0.0, 0.0, 0.0, 0.0, 0.0, 0.0, 0.0, 0.0, 0.0, 0.0, 0.0, 0.0, 0.0, 0.0, 0.0, 0.0, 0.0, 0.0, 0.0, 0.0, 0.0, 0.0, 0.0, 0.0, 0.0, 0.0, 0.0, 0.0, 0.0, 0.0, 0.0, 0.0, 0.0, 0.0, 0.0, 0.0, 0.0, 0.0, 0.0, 0.0, 0.0, 0.0, 0.0, 0.0, 0.0, 0.0, 0.0, 0.0, 0.0, 0.0, 0.0, 0.0, 0.0, 0.0, 0.0, 0.0, 0.0, 0.0, 0.0, 0.0, 0.0, 0.0, 0.0, 0.0, 0.0, 0.0, 0.0, 0.0, 0.0, 0.0, 0.0, 0.0, 0.0, 0.0, 0.0, 0.0, 0.0, 0.0, 0.0, 0.0, 0.0, 0.0, 0.0, 0.0, 0.0, 0.0, 0.0, 0.0, 0.0, 0.0, 0.0, 0.0, 0.0, 0.0, 0.0, 0.0, 0.0, 0.0, 0.0, 0.0, 0.0, 0.0, 0.0, 0.0, 0.0, 0.0, 0.0, 0.0, 0.0, 0.0, 0.0, 0.0, 0.0, 0.0, 0.0, 0.0, 0.0, 0.0, 0.0, 0.0, 0.0, 0.0, 0.0, 0.0, 0.0, 0.0, 0.0, 0.0, 0.0, 0.0, 0.0, 0.0, 0.0, 0.0, 0.0, 0.0, 0.0, 0.0, 0.0, 0.0, 0.0, 0.0, 0.0, 0.0, 0.0, 0.0, 0.0, 0.0, 0.0, 0.0, 0.0, 0.0, 0.0, 0.0, 0.0, 0.0, 0.0, 0.0, 0.0, 0.0, 0.0, 0.0, 0.0, 0.0, 0.0, 0.0, 0.0, 0.0, 0.0, 0.0, 0.0, 0.0, 0.0, 0.0, 0.0, 0.0, 0.0, 0.0, 0.0, 0.0, 0.0, 0.0, 0.0, 0.0, 0.0, 0.0, 0.0, 0.0, 0.0, 0.0, 0.0, 0.0, 0.0, 0.0, 0.0, 0.0, 0.0, 0.0, 0.0, 0.0, 0.0, 0.0, 0.0, 0.0, 0.0, 0.0, 0.0, 0.0, 0.0, 0.0, 0.0, 0.0, 0.0, 0.0, 0.0, 0.0, 0.0, 0.0, 0.0, 0.0, 0.0, 0.0, 0.0, 0.0, 0.0, 0.0, 0.0, 0.0, 0.0, 0.0, 0.0, 0.0, 0.0, 0.0, 0.0, 0.0, 0.0, 0.0, 0.0, 0.0, 0.0, 0.0, 0.0, 0.0, 0.0, 0.0, 0.0, 0.0, 0.0, 0.0, 0.0, 0.0, 0.0, 0.0, 0.0, 0.0, 0.0, 0.0, 0.0, 0.0, 0.0, 0.0, 0.0, 0.0, 0.0, 0.0, 0.0, 0.0, 0.0, 0.0, 0.0, 0.0, 0.0, 0.0, 0.0, 0.0, 0.0, 0.0, 0.0, 0.0, 0.0, 0.0, 0.0, 0.0, 0.0, 0.0, 0.0, 0.0, 0.0, 0.0, 0.0, 0.0, 0.0, 0.0, 0.0, 0.0, 0.0, 0.0, 0.0, 0.0, 0.0, 0.0, 0.0, 0.0, 0.0, 0.0, 0.0, 0.0, 0.0, 0.0, 0.0, 0.0, 0.0, 0.0, 0.0, 0.0, 0.0, 0.0, 0.0, 0.0, 0.0, 0.0, 0.0, 0.0, 0.0, 0.0, 0.0, 0.0, 0.0, 0.0, 0.0, 0.0, 0.0, 0.0, 0.0, 0.0, 0.0, 0.0, 0.0, 0.0, 0.0, 0.0, 0.0, 0.0, 0.0, 0.0, 0.0, 0.0, 0.0, 0.0, 0.0, 0.0, 0.0, 0.0, 0.0, 0.0, 0.0, 0.0, 0.0, 0.0, 0.0, 0.0, 0.0, 0.0, 0.0, 0.0, 0.0, 0.0, 0.0, 0.0, 0.0, 0.0, 0.0, 0.0, 0.0, 0.0, 0.0, 0.0, 0.0, 0.0, 0.0, 0.0, 0.0, 0.0, 0.0, 0.0, 0.0, 0.0, 0.0, 0.0, 0.0, 0.0, 0.0, 0.0, 0.0, 0.0, 0.0, 0.0, 0.0, 0.0, 0.0, 0.0, 0.0, 0.0, 0.0, 0.0, 0.0, 0.0, 0.0, 0.0, 0.0, 0.0, 0.0, 0.0, 0.0, 0.0, 0.0, 0.0, 0.0, 0.0, 0.0, 0.0, 0.0, 0.0, 0.0, 0.0, 0.0, 0.0, 0.0, 0.0, 0.0, 0.0, 0.0, 0.0, 0.0, 0.0, 0.0, 0.0, 0.0, 0.0, 0.0, 0.0, 0.0, 0.0, 0.0, 0.0, 0.0, 0.0, 0.0, 0.0, 0.0, 0.0, 0.0, 0.0, 0.0, 0.0, 0.0, 0.0, 0.0, 0.0, 0.0, 0.0, 0.0, 0.0, 0.0, 0.0, 0.0, 0.0, 0.0, 0.0, 0.0, 0.0, 0.0, 0.0, 0.0, 0.0, 0.0, 0.0, 0.0, 0.0, 0.0, 0.0, 0.0, 0.0, 0.0, 0.0, 0.0, 0.0, 0.0, 0.0, 0.0, 0.0, 0.0, 0.0, 0.0, 0.0, 0.0, 0.0, 0.0, 0.0, 0.0, 0.0, 0.0, 0.0, 0.0, 0.0, 0.0, 0.0, 0.0, 0.0, 0.0, 0.0, 0.0, 0.0, 0.0, 0.0, 0.0, 0.0, 0.0, 0.0, 0.0, 0.0, 0.0, 0.0, 0.0, 0.0, 0.0, 0.0, 0.0, 0.0, 0.0, 0.0, 0.0, 0.0, 0.0, 0.0, 0.0, 0.0, 0.0, 0.0, 0.0, 0.0, 0.0, 0.0, 0.0, 0.0, 0.0, 0.0, 0.0, 0.0, 0.0, 0.0, 0.0, 0.0, 0.0, 0.0, 0.0, 0.0, 0.0, 0.0, 0.0, 0.0, 0.0, 0.0, 0.0, 0.0, 0.0, 0.0, 0.0, 0.0, 0.0, 0.0, 0.0, 0.0, 0.0, 0.0, 0.0, 0.0, 0.0, 0.0, 0.0, 0.0, 0.0, 0.0, 0.0, 0.0, 0.0, 0.0, 0.0, 0.0, 0.0, 0.0, 0.0, 0.0, 0.0, 0.0, 0.0, 0.0, 0.0, 0.0, 0.0, 0.0, 0.0, 0.0, 0.0, 0.0, 0.0, 0.0, 0.0, 0.0, 0.0, 0.0, 0.0, 0.0, 0.0, 0.0, 0.0, 0.0, 0.0, 0.0, 0.0, 0.0, 0.0, 0.0, 0.0, 0.0, 0.0, 0.0, 0.0, 0.0, 0.0, 0.0, 0.0, 0.0, 0.0, 0.0, 0.0, 0.0, 0.0, 0.0, 0.0, 0.0, 0.0, 0.0, 0.0, 0.0, 0.0, 0.0, 0.0, 0.0, 0.0, 0.0, 0.0, 0.0, 0.0, 0.0, 0.0, 0.0, 0.0, 0.0, 0.0, 0.0, 0.0, 0.0, 0.0, 0.0, 0.0, 0.0, 0.0, 0.0, 0.0, 0.0, 0.0, 0.0, 0.0, 0.0, 0.0, 0.0, 0.0, 0.0, 0.0, 0.0, 0.0, 0.0, 0.0, 0.0, 0.0, 0.0, 0.0, 0.0, 0.0, 0.0, 0.0, 0.0, 0.0, 0.0, 0.0, 0.0, 0.0, 0.0, 0.0, 0.0, 0.0, 0.0, 0.0, 0.0, 0.0, 0.0, 0.0, 0.0, 0.0, 0.0, 0.0, 0.0, 0.0, 0.0, 0.0, 0.0, 0.0, 0.0, 0.0, 0.0, 0.0, 0.0, 0.0, 0.0, 0.0, 0.0, 0.0, 0.0, 0.0, 0.0, 0.0, 0.0, 0.0, 0.0, 0.0, 0.0, 0.0, 0.0, 0.0, 0.0, 0.0, 0.0, 0.0, 0.0, 0.0, 0.0, 0.0, 0.0, 0.0, 0.0, 0.0, 0.0, 0.0, 0.0, 0.0, 0.0, 0.0, 0.0, 0.0, 0.0, 0.0, 0.0, 0.0, 0.0, 0.0, 0.0, 0.0, 0.0, 0.0, 0.0, 0.0, 0.0, 0.0, 0.0, 0.0, 0.0, 0.0, 0.0, 0.0, 0.0, 0.0, 0.0, 0.0, 0.0, 0.0, 0.0, 0.0, 0.0, 0.0, 0.0, 0.0, 0.0, 0.0, 0.0, 0.0, 0.0, 0.0, 0.0, 0.0, 0.0, 0.0, 0.0, 0.0, 0.0, 0.0, 0.0, 0.0, 0.0, 0.0, 0.0, 0.0, 0.0, 0.0, 0.0, 0.0, 0.0, 0.0, 0.0, 0.0, 0.0, 0.0, 0.0, 0.0, 0.0, 0.0, 0.0, 0.0, 0.0, 0.0, 0.0, 0.0, 0.0, 0.0, 0.0, 0.0, 0.0, 0.0, 0.0, 0.0, 0.0, 0.0, 0.0, 0.0, 0.0, 0.0, 0.0, 0.0, 0.0, 0.0, 0.0, 0.0, 0.0, 0.0, 0.0, 0.0, 0.0, 0.0, 0.0, 0.0, 0.0, 0.0, 0.0, 0.0, 0.0, 0.0, 0.0, 0.0, 0.0, 0.0, 0.0, 0.0, 0.0, 0.0, 0.0, 0.0, 0.0, 0.0, 0.0, 0.0, 0.0, 0.0, 0.0, 0.0, 0.0, 0.0, 0.0, 0.0, 0.0, 0.0, 0.0, 0.0, 0.0, 0.0, 0.0, 0.0, 0.0, 0.0, 0.0, 0.0, 0.0, 0.0, 0.0, 0.0, 0.0, 0.0, 0.0, 0.0, 0.0, 0.0, 0.0, 0.0, 0.0, 0.0, 0.0, 0.0, 0.0, 0.0, 0.0, 0.0, 0.0, 0.0, 0.0, 0.0, 0.0, 0.0, 0.0, 0.0, 0.0, 0.0, 0.0, 0.0, 0.0, 0.0, 0.0, 0.0, 0.0, 0.0, 0.0, 0.0, 0.0, 0.0, 0.0, 0.0, 0.0, 0.0, 0.0, 0.0, 0.0, 0.0, 0.0, 0.0, 0.0, 0.0, 0.0, 0.0, 0.0, 0.0, 0.0, 0.0, 0.0, 0.0, 0.0, 0.0, 0.0, 0.0, 0.0, 0.0, 0.0, 0.0, 0.0, 0.0, 0.0, 0.0, 0.0, 0.0, 0.0, 0.0, 0.0, 0.0, 0.0, 0.0, 0.0, 0.0, 0.0, 0.0, 0.0, 0.0, 0.0, 0.0, 0.0, 0.0, 0.0, 0.0, 0.0, 0.0, 0.0, 0.0, 0.0, 0.0, 0.0, 0.0, 0.0, 0.0, 0.0, 0.0, 0.0, 0.0, 0.0, 0.0, 0.0, 0.0, 0.0, 0.0, 0.0, 0.0, 0.0, 0.0, 0.0, 0.0, 0.0, 0.0, 0.0, 0.0, 0.0, 0.0, 0.0, 0.0, 0.0, 0.0, 0.0, 0.0, 0.0, 0.0, 0.0, 0.0, 0.0, 0.0, 0.0, 0.0, 0.0, 0.0, 0.0, 0.0, 0.0, 0.0, 0.0, 0.0, 0.0, 0.0, 0.0, 0.0, 0.0, 0.0, 0.0, 0.0, 0.0, 0.0, 0.0, 0.0, 0.0, 0.0, 0.0, 0.0, 0.0, 0.0, 0.0, 0.0, 0.0, 0.0, 0.0, 0.0, 0.0, 0.0, 0.0, 0.0, 0.0, 0.0, 0.0, 0.0, 0.0, 0.0, 0.0, 0.0, 0.0, 0.0, 0.0, 0.0, 0.0, 0.0, 0.0, 0.0, 0.0, 0.0, 0.0, 0.0, 0.0, 0.0, 0.0, 0.0, 0.0, 0.0, 0.0, 0.0, 0.0, 0.0, 0.0, 0.0, 0.0, 0.0, 0.0, 0.0, 0.0, 0.0, 0.0, 0.0, 0.0, 0.0, 0.0, 0.0, 0.0, 0.0, 0.0, 0.0, 0.0, 0.0, 0.0, 0.0, 0.0, 0.0, 0.0, 0.0, 0.0, 0.0, 0.0, 0.0, 0.0, 0.0, 0.0, 0.0, 0.0, 0.0, 0.0, 0.0, 0.0, 0.0, 0.0, 0.0, 0.0, 0.0, 0.0, 0.0, 0.0, 0.0, 0.0, 0.0, 0.0, 0.0, 0.0, 0.0, 0.0, 0.0, 0.0, 0.0, 0.0, 0.0, 0.0, 0.0, 0.0, 0.0, 0.0, 0.0, 0.0, 0.0, 0.0, 0.0, 0.0, 0.0, 0.0, 0.0, 0.0, 0.0, 0.0, 0.0, 0.0, 0.0, 0.0, 0.0, 0.0, 0.0, 0.0, 0.0, 0.0, 0.0, 0.0, 0.0, 0.0, 0.0, 0.0, 0.0, 0.0, 0.0, 0.0, 0.0, 0.0, 0.0, 0.0, 0.0, 0.0, 0.0, 0.0, 0.0, 0.0, 0.0, 0.0, 0.0, 0.0, 0.0, 0.0, 0.0, 0.0, 0.0, 0.0, 0.0, 0.0, 0.0, 0.0, 0.0, 0.0, 0.0, 0.0, 0.0, 0.0, 0.0, 0.0, 0.0, 0.0, 0.0, 0.0, 0.0, 0.0, 0.0, 0.0, 0.0, 0.0, 0.0, 0.0, 0.0, 0.0, 0.0, 0.0, 0.0, 0.0, 0.0, 0.0, 0.0, 0.0, 0.0, 0.0, 0.0, 0.0, 0.0, 0.0, 0.0, 0.0, 0.0, 0.0, 0.0, 0.0, 0.0, 0.0, 0.0, 0.0, 0.0, 0.0, 0.0, 0.0, 0.0, 0.0, 0.0, 0.0, 0.0, 0.0, 0.0, 0.0, 0.0, 0.0, 0.0, 0.0, 0.0, 0.0, 0.0, 0.0, 0.0, 0.0, 0.0, 0.0, 0.0, 0.0, 0.0, 0.0, 0.0, 0.0, 0.0, 0.0, 0.0, 0.0, 0.0, 0.0, 0.0, 0.0, 0.0, 0.0, 0.0, 0.0, 0.0, 0.0, 0.0, 0.0, 0.0, 0.0, 0.0, 0.0, 0.0, 0.0, 0.0, 0.0, 0.0, 0.0, 0.0, 0.0, 0.0, 0.0, 0.0, 0.0, 0.0, 0.0, 0.0, 0.0, 0.0, 0.0, 0.0, 0.0, 0.0, 0.0, 0.0, 0.0, 0.0, 0.0, 0.0, 0.0, 0.0, 0.0, 0.0, 0.0, 0.0, 0.0, 0.0, 0.0, 0.0, 0.0, 0.0, 0.0, 0.0, 0.0, 0.0, 0.0, 0.0, 0.0, 0.0, 0.0, 0.0, 0.0, 0.0, 0.0, 0.0, 0.0, 0.0, 0.0, 0.0, 0.0, 0.0, 0.0, 0.0, 0.0, 0.0, 0.0, 0.0, 0.0, 0.0, 0.0, 0.0, 0.0, 0.0, 0.0, 0.0, 0.0, 0.0, 0.0, 0.0, 0.0, 0.0, 0.0, 0.0, 0.0, 0.0, 0.0, 0.0, 0.0, 0.0, 0.0, 0.0, 0.0, 0.0, 0.0, 0.0, 0.0, 0.0, 0.0, 0.0, 0.0, 0.0, 0.0, 0.0, 0.0, 0.0, 0.0, 0.0, 0.0, 0.0, 0.0, 0.0, 0.0, 0.0, 0.0, 0.0, 0.0, 0.0, 0.0, 0.0, 0.0, 0.0, 0.0, 0.0, 0.0, 0.0, 0.0, 0.0, 0.0, 0.0, 0.0, 0.0, 0.0, 0.0, 0.0, 0.0, 0.0, 0.0, 0.0, 0.0, 0.0, 0.0, 0.0, 0.0, 0.0, 0.0, 0.0, 0.0, 0.0, 0.0, 0.0, 0.0, 0.0, 0.0, 0.0, 0.0, 0.0, 0.0, 0.0, 0.0, 0.0, 0.0, 0.0, 0.0, 0.0, 0.0, 0.0, 0.0, 0.0, 0.0, 0.0, 0.0, 0.0, 0.0, 0.0, 0.0, 0.0, 0.0, 0.0, 0.0, 0.0, 0.0, 0.0, 0.0, 0.0, 0.0, 0.0, 0.0, 0.0, 0.0, 0.0, 0.0, 0.0, 0.0, 0.0, 0.0, 0.0, 0.0, 0.0, 0.0, 0.0, 0.0, 0.0, 0.0, 0.0, 0.0, 0.0, 0.0, 0.0, 0.0, 0.0, 0.0, 0.0, 0.0, 0.0, 0.0, 0.0, 0.0, 0.0, 0.0, 0.0, 0.0, 0.0, 0.0, 0.0, 0.0, 0.0, 0.0, 0.0, 0.0, 0.0, 0.0, 0.0, 0.0, 0.0, 0.0, 0.0, 0.0, 0.0, 0.0, 0.0, 0.0, 0.0, 0.0, 0.0, 0.0, 0.0, 0.0, 0.0, 0.0, 0.0, 0.0, 0.0, 0.0, 0.0, 0.0, 0.0, 0.0, 0.0, 0.0, 0.0, 0.0, 0.0, 0.0, 0.0, 0.0, 0.0, 0.0, 0.0, 0.0, 0.0, 0.0, 0.0, 0.0, 0.0, 0.0, 0.0, 0.0, 0.0, 0.0, 0.0, 0.0, 0.0, 0.0, 0.0, 0.0, 0.0, 0.0, 0.0, 0.0, 0.0, 0.0, 0.0, 0.0, 0.0, 0.0, 0.0, 0.0, 0.0, 0.0, 0.0, 0.0, 0.0, 0.0, 0.0, 0.0, 0.0, 0.0, 0.0, 0.0, 0.0, 0.0, 0.0, 0.0, 0.0, 0.0, 0.0, 0.0, 0.0, 0.0, 0.0, 0.0, 0.0, 0.0, 0.0, 0.0, 0.0, 0.0, 0.0, 0.0, 0.0, 0.0, 0.0, 0.0, 0.0, 0.0, 0.0, 0.0, 0.0, 0.0, 0.0, 0.0, 0.0, 0.0, 0.0, 0.0, 0.0, 0.0, 0.0, 0.0, 0.0, 0.0, 0.0, 0.0, 0.0, 0.0, 0.0, 0.0, 0.0, 0.0, 0.0, 0.0, 0.0, 0.0, 0.0, 0.0, 0.0, 0.0, 0.0, 0.0, 0.0, 0.0, 0.0, 0.0, 0.0, 0.0, 0.0, 0.0, 0.0, 0.0, 0.0, 0.0, 0.0, 0.0, 0.0, 0.0, 0.0, 0.0, 0.0, 0.0, 0.0, 0.0, 0.0, 0.0, 0.0, 0.0, 0.0, 0.0, 0.0, 0.0, 0.0, 0.0, 0.0, 0.0, 0.0, 0.0, 0.0, 0.0, 0.0, 0.0, 0.0, 0.0, 0.0, 0.0, 0.0, 0.0, 0.0, 0.0, 0.0, 0.0, 0.0, 0.0, 0.0, 0.0, 0.0, 0.0, 0.0, 0.0, 0.0, 0.0, 0.0, 0.0, 0.0, 0.0, 0.0, 0.0, 0.0, 0.0, 0.0, 0.0, 0.0, 0.0, 0.0, 0.0, 0.0, 0.0, 0.0, 0.0, 0.0, 0.0, 0.0, 0.0, 0.0, 0.0, 0.0, 0.0, 0.0, 0.0, 0.0, 0.0, 0.0, 0.0, 0.0, 0.0, 0.0, 0.0, 0.0, 0.0, 0.0, 0.0, 0.0, 0.0, 0.0, 0.0, 0.0, 0.0, 0.0, 0.0, 0.0, 0.0, 0.0, 0.0, 0.0, 0.0, 0.0, 0.0, 0.0, 0.0, 0.0, 0.0, 0.0, 0.0, 0.0, 0.0, 0.0, 0.0, 0.0, 0.0, 0.0, 0.0, 0.0, 0.0, 0.0, 0.0, 0.0, 0.0, 0.0, 0.0, 0.0, 0.0, 0.0, 0.0, 0.0, 0.0, 0.0, 0.0, 0.0, 0.0, 0.0, 0.0, 0.0, 0.0, 0.0, 0.0, 0.0, 0.0, 0.0, 0.0, 0.0, 0.0, 0.0, 0.0, 0.0, 0.0, 0.0, 0.0, 0.0, 0.0, 0.0, 0.0, 0.0, 0.0, 0.0, 0.0, 0.0, 0.0, 0.0, 0.0, 0.0, 0.0, 0.0, 0.0, 0.0, 0.0, 0.0, 0.0, 0.0, 0.0, 0.0, 0.0, 0.0, 0.0, 0.0, 0.0, 0.0, 0.0, 0.0, 0.0, 0.0, 0.0, 0.0, 0.0, 0.0, 0.0, 0.0, 0.0, 0.0, 0.0, 0.0, 0.0, 0.0, 0.0, 0.0, 0.0, 0.0, 0.0, 0.0, 0.0, 0.0, 0.0, 0.0, 0.0, 0.0, 0.0, 0.0, 0.0, 0.0, 0.0, 0.0, 0.0, 0.0, 0.0, 0.0, 0.0, 0.0, 0.0, 0.0, 0.0, 0.0, 0.0, 0.0, 0.0, 0.0, 0.0, 0.0, 0.0, 0.0, 0.0, 0.0, 0.0, 0.0, 0.0, 0.0, 0.0, 0.0, 0.0, 0.0, 0.0, 0.0, 0.0, 0.0, 0.0, 0.0, 0.0, 0.0, 0.0, 0.0, 0.0, 0.0, 0.0, 0.0, 0.0, 0.0, 0.0, 0.0, 0.0, 0.0, 0.0, 0.0, 0.0, 0.0, 0.0, 0.0, 0.0, 0.0, 0.0, 0.0, 0.0, 0.0, 0.0, 0.0, 0.0, 0.0, 0.0, 0.0, 0.0, 0.0, 0.0, 0.0, 0.0, 0.0, 0.0, 0.0, 0.0, 0.0, 0.0, 0.0, 0.0, 0.0, 0.0, 0.0, 0.0, 0.0, 0.0, 0.0, 0.0, 0.0, 0.0, 0.0, 0.0, 0.0, 0.0, 0.0, 0.0, 0.0, 0.0, 0.0, 0.0, 0.0, 0.0, 0.0, 0.0, 0.0, 0.0, 0.0, 0.0, 0.0, 0.0, 0.0, 0.0, 0.0, 0.0, 0.0, 0.0, 0.0, 0.0, 0.0, 0.0, 0.0, 0.0, 0.0, 0.0, 0.0, 0.0, 0.0, 0.0, 0.0, 0.0, 0.0, 0.0, 0.0, 0.0, 0.0, 0.0, 0.0, 0.0, 0.0, 0.0, 0.0, 0.0, 0.0, 0.0, 0.0, 0.0, 0.0, 0.0, 0.0, 0.0, 0.0, 0.0, 0.0, 0.0, 0.0, 0.0, 0.0, 0.0, 0.0, 0.0, 0.0, 0.0, 0.0, 0.0, 0.0, 0.0, 0.0, 0.0, 0.0, 0.0, 0.0, 0.0, 0.0, 0.0, 0.0, 0.0, 0.0, 0.0, 0.0, 0.0, 0.0, 0.0, 0.0, 0.0, 0.0, 0.0, 0.0, 0.0, 0.0, 0.0, 0.0, 0.0, 0.0, 0.0, 0.0, 0.0, 0.0, 0.0, 0.0, 0.0, 0.0, 0.0, 0.0, 0.0, 0.0, 0.0, 0.0, 0.0, 0.0, 0.0, 0.0, 0.0, 0.0, 0.0, 0.0, 0.0, 0.0, 0.0, 0.0, 0.0, 0.0, 0.0, 0.0, 0.0, 0.0, 0.0, 0.0, 0.0, 0.0, 0.0, 0.0, 0.0, 0.0, 0.0, 0.0, 0.0, 0.0, 0.0, 0.0, 0.0, 0.0, 0.0, 0.0, 0.0, 0.0, 0.0, 0.0, 0.0, 0.0, 0.0, 0.0, 0.0, 0.0, 0.0, 0.0, 0.0, 0.0, 0.0, 0.0, 0.0, 0.0, 0.0, 0.0, 0.0, 0.0, 0.0, 0.0, 0.0, 0.0, 0.0, 0.0, 0.0, 0.0, 0.0, 0.0, 0.0, 0.0, 0.0, 0.0, 0.0, 0.0, 0.0, 0.0, 0.0, 0.0, 0.0, 0.0, 0.0, 0.0, 0.0, 0.0, 0.0, 0.0, 0.0, 0.0, 0.0, 0.0, 0.0, 0.0, 0.0, 0.0, 0.0, 0.0, 0.0, 0.0, 0.0, 0.0, 0.0, 0.0, 0.0, 0.0, 0.0, 0.0, 0.0, 0.0, 0.0, 0.0, 0.0, 0.0, 0.0, 0.0, 0.0, 0.0, 0.0, 0.0, 0.0, 0.0, 0.0, 0.0, 0.0, 0.0, 0.0, 0.0, 0.0, 0.0, 0.0, 0.0, 0.0, 0.0, 0.0, 0.0, 0.0, 0.0, 0.0, 0.0, 0.0, 0.0, 0.0, 0.0, 0.0, 0.0, 0.0, 0.0, 0.0, 0.0, 0.0, 0.0, 0.0, 0.0, 0.0, 0.0, 0.0, 0.0, 0.0, 0.0, 0.0, 0.0, 0.0, 0.0, 0.0, 0.0, 0.0, 0.0, 0.0, 0.0, 0.0, 0.0, 0.0, 0.0, 0.0, 0.0, 0.0, 0.0, 0.0, 0.0, 0.0, 0.0, 0.0, 0.0, 0.0, 0.0, 0.0, 0.0, 0.0, 0.0, 0.0, 0.0, 0.0, 0.0, 0.0, 0.0, 0.0, 0.0, 0.0, 0.0, 0.0, 0.0, 0.0, 0.0, 0.0, 0.0, 0.0, 0.0, 0.0, 0.0, 0.0, 0.0, 0.0, 0.0, 0.0, 0.0, 0.0, 0.0, 0.0, 0.0, 0.0, 0.0, 0.0, 0.0, 0.0, 0.0, 0.0, 0.0, 0.0, 0.0, 0.0, 0.0, 0.0, 0.0, 0.0, 0.0, 0.0, 0.0, 0.0, 0.0, 0.0, 0.0, 0.0, 0.0, 0.0, 0.0, 0.0, 0.0, 0.0, 0.0, 0.0, 0.0, 0.0, 0.0, 0.0, 0.0, 0.0, 0.0, 0.0, 0.0, 0.0, 0.0, 0.0, 0.0, 0.0, 0.0, 0.0, 0.0, 0.0, 0.0, 0.0, 0.0, 0.0, 0.0, 0.0, 0.0, 0.0, 0.0, 0.0, 0.0, 0.0, 0.0, 0.0, 0.0, 0.0, 0.0, 0.0, 0.0, 0.0, 0.0, 0.0, 0.0, 0.0, 0.0, 0.0, 0.0, 0.0, 0.0, 0.0, 0.0, 0.0, 0.0, 0.0, 0.0, 0.0, 0.0, 0.0, 0.0, 0.0, 0.0, 0.0, 0.0, 0.0, 0.0, 0.0, 0.0, 0.0, 0.0, 0.0, 0.0, 0.0, 0.0, 0.0, 0.0, 0.0, 0.0, 0.0, 0.0, 0.0, 0.0, 0.0, 0.0, 0.0, 0.0, 0.0, 0.0, 0.0, 0.0, 0.0, 0.0, 0.0, 0.0, 0.0, 0.0, 0.0, 0.0, 0.0, 0.0, 0.0, 0.0, 0.0, 0.0, 0.0, 0.0, 0.0, 0.0, 0.0, 0.0, 0.0, 0.0, 0.0, 0.0, 0.0, 0.0, 0.0, 0.0, 0.0, 0.0, 0.0, 0.0, 0.0, 0.0, 0.0, 0.0, 0.0, 0.0, 0.0, 0.0, 0.0, 0.0, 0.0, 0.0, 0.0, 0.0, 0.0, 0.0, 0.0, 0.0, 0.0, 0.0, 0.0, 0.0, 0.0, 0.0, 0.0, 0.0, 0.0, 0.0, 0.0, 0.0, 0.0, 0.0, 0.0, 0.0, 0.0, 0.0, 0.0, 0.0, 0.0, 0.0, 0.0, 0.0, 0.0, 0.0, 0.0, 0.0, 0.0, 0.0, 0.0, 0.0, 0.0, 0.0, 0.0, 0.0, 0.0, 0.0, 0.0, 0.0, 0.0, 0.0, 0.0, 0.0, 0.0, 0.0, 0.0, 0.0, 0.0, 0.0, 0.0, 0.0, 0.0, 0.0, 0.0, 0.0, 0.0, 0.0, 0.0, 0.0, 0.0, 0.0, 0.0, 0.0, 0.0, 0.0, 0.0, 0.0, 0.0, 0.0, 0.0, 0.0, 0.0, 0.0, 0.0, 0.0, 0.0, 0.0, 0.0, 0.0, 0.0, 0.0, 0.0, 0.0, 0.0, 0.0, 0.0, 0.0, 0.0, 0.0, 0.0, 0.0, 0.0, 0.0, 0.0, 0.0, 0.0, 0.0, 0.0, 0.0, 0.0, 0.0, 0.0, 0.0, 0.0, 0.0, 0.0, 0.0, 0.0, 0.0, 0.0, 0.0, 0.0, 0.0, 0.0, 0.0, 0.0, 0.0, 0.0, 0.0, 0.0, 0.0, 0.0, 0.0, 0.0, 0.0, 0.0, 0.0, 0.0, 0.0, 0.0, 0.0, 0.0, 0.0, 0.0, 0.0, 0.0, 0.0, 0.0, 0.0, 0.0, 0.0, 0.0, 0.0, 0.0, 0.0, 0.0, 0.0, 0.0, 0.0, 0.0, 0.0, 0.0, 0.0, 0.0, 0.0, 0.0, 0.0, 0.0, 0.0, 0.0, 0.0, 0.0, 0.0, 0.0, 0.0, 0.0, 0.0, 0.0, 0.0, 0.0, 0.0, 0.0, 0.0, 0.0, 0.0, 0.0, 0.0, 0.0, 0.0, 0.0, 0.0, 0.0, 0.0, 0.0, 0.0, 0.0, 0.0, 0.0, 0.0, 0.0, 0.0, 0.0, 0.0, 0.0, 0.0, 0.0, 0.0, 0.0, 0.0, 0.0, 0.0, 0.0, 0.0, 0.0, 0.0, 0.0, 0.0, 0.0, 0.0, 0.0, 0.0, 0.0, 0.0, 0.0, 0.0, 0.0, 0.0, 0.0, 0.0, 0.0, 0.0, 0.0, 0.0, 0.0, 0.0, 0.0, 0.0, 0.0, 0.0, 0.0, 0.0, 0.0, 0.0, 0.0, 0.0, 0.0, 0.0, 0.0, 0.0, 0.0, 0.0, 0.0, 0.0, 0.0, 0.0, 0.0, 0.0, 0.0, 0.0, 0.0, 0.0, 0.0, 0.0, 0.0, 0.0, 0.0, 0.0, 0.0, 0.0, 0.0, 0.0, 0.0, 0.0, 0.0, 0.0, 0.0, 0.0, 0.0, 0.0, 0.0, 0.0, 0.0, 0.0, 0.0, 0.0, 0.0, 0.0, 0.0, 0.0, 0.0, 0.0, 0.0, 0.0, 0.0, 0.0, 0.0, 0.0, 0.0, 0.0, 0.0, 0.0, 0.0, 0.0, 0.0, 0.0, 0.0, 0.0, 0.0, 0.0, 0.0, 0.0, 0.0, 0.0, 0.0, 0.0, 0.0, 0.0, 0.0, 0.0, 0.0, 0.0, 0.0, 0.0, 0.0, 0.0, 0.0, 0.0, 0.0, 0.0, 0.0, 0.0, 0.0, 0.0, 0.0, 0.0, 0.0, 0.0, 0.0, 0.0, 0.0, 0.0, 0.0, 0.0, 0.0, 0.0, 0.0, 0.0, 0.0, 0.0, 0.0, 0.0, 0.0, 0.0, 0.0, 0.0, 0.0, 0.0, 0.0, 0.0, 0.0, 0.0, 0.0, 0.0, 0.0, 0.0, 0.0, 0.0, 0.0, 0.0, 0.0, 0.0, 0.0, 0.0, 0.0, 0.0, 0.0, 0.0, 0.0, 0.0, 0.0, 0.0, 0.0, 0.0, 0.0, 0.0, 0.0, 0.0, 0.0, 0.0, 0.0, 0.0, 0.0, 0.0, 0.0, 0.0, 0.0, 0.0, 0.0, 0.0, 0.0, 0.0, 0.0, 0.0, 0.0, 0.0, 0.0, 0.0, 0.0, 0.0, 0.0, 0.0, 0.0, 0.0, 0.0, 0.0, 0.0, 0.0, 0.0, 0.0, 0.0, 0.0, 0.0, 0.0, 0.0, 0.0, 0.0, 0.0, 0.0, 0.0, 0.0, 0.0, 0.0, 0.0, 0.0, 0.0, 0.0, 0.0, 0.0, 0.0, 0.0, 0.0, 0.0, 0.0, 0.0, 0.0, 0.0, 0.0, 0.0, 0.0, 0.0, 0.0, 0.0, 0.0, 0.0, 0.0, 0.0, 0.0, 0.0, 0.0, 0.0, 0.0, 0.0, 0.0, 0.0, 0.0, 0.0, 0.0, 0.0, 0.0, 0.0, 0.0, 0.0, 0.0, 0.0, 0.0, 0.0, 0.0, 0.0, 0.0, 0.0, 0.0, 0.0, 0.0, 0.0, 0.0, 0.0, 0.0, 0.0, 0.0, 0.0, 0.0, 0.0, 0.0, 0.0, 0.0, 0.0, 0.0, 0.0, 0.0, 0.0, 0.0, 0.0, 0.0, 0.0, 0.0, 0.0, 0.0, 0.0, 0.0, 0.0, 0.0, 0.0, 0.0, 0.0, 0.0, 0.0, 0.0, 0.0, 0.0, 0.0, 0.0, 0.0, 0.0, 0.0, 0.0, 0.0, 0.0, 0.0, 0.0, 0.0, 0.0, 0.0, 0.0, 0.0, 0.0, 0.0, 0.0, 0.0, 0.0, 0.0, 0.0, 0.0, 0.0, 0.0, 0.0, 0.0, 0.0, 0.0, 0.0, 0.0, 0.0, 0.0, 0.0, 0.0, 0.0, 0.0, 0.0, 0.0, 0.0, 0.0, 0.0, 0.0, 0.0, 0.0, 0.0, 0.0, 0.0, 0.0, 0.0, 0.0, 0.0, 0.0, 0.0, 0.0, 0.0, 0.0, 0.0, 0.0, 0.0, 0.0, 0.0, 0.0, 0.0, 0.0, 0.0, 0.0, 0.0, 0.0, 0.0, 0.0, 0.0, 0.0, 0.0, 0.0, 0.0, 0.0, 0.0, 0.0, 0.0, 0.0, 0.0, 0.0, 0.0, 0.0, 0.0, 0.0, 0.0, 0.0, 0.0, 0.0, 0.0, 0.0, 0.0, 0.0, 0.0, 0.0, 0.0, 0.0, 0.0, 0.0, 0.0, 0.0, 0.0, 0.0, 0.0, 0.0, 0.0, 0.0, 0.0, 0.0, 0.0, 0.0, 0.0, 0.0, 0.0, 0.0, 0.0, 0.0, 0.0, 0.0, 0.0, 0.0, 0.0, 0.0, 0.0, 0.0, 0.0, 0.0, 0.0, 0.0, 0.0, 0.0, 0.0, 0.0, 0.0, 0.0, 0.0, 0.0, 0.0, 0.0, 0.0, 0.0, 0.0, 0.0, 0.0, 0.0, 0.0, 0.0, 0.0, 0.0, 0.0, 0.0, 0.0, 0.0, 0.0, 0.0, 0.0, 0.0, 0.0, 0.0, 0.0, 0.0, 0.0, 0.0, 0.0, 0.0, 0.0, 0.0, 0.0, 0.0, 0.0, 0.0, 0.0, 0.0, 0.0, 0.0, 0.0, 0.0, 0.0, 0.0, 0.0, 0.0, 0.0, 0.0, 0.0, 0.0, 0.0, 0.0, 0.0, 0.0, 0.0, 0.0, 0.0, 0.0, 0.0, 0.0, 0.0, 0.0, 0.0, 0.0, 0.0, 0.0, 0.0, 0.0, 0.0, 0.0, 0.0, 0.0, 0.0, 0.0, 0.0, 0.0, 0.0, 0.0, 0.0, 0.0, 0.0, 0.0, 0.0, 0.0, 0.0, 0.0, 0.0, 0.0, 0.0, 0.0, 0.0, 0.0, 0.0, 0.0, 0.0, 0.0, 0.0, 0.0, 0.0, 0.0, 0.0, 0.0, 0.0, 0.0, 0.0, 0.0, 0.0, 0.0, 0.0, 0.0, 0.0, 0.0, 0.0, 0.0, 0.0, 0.0, 0.0, 0.0, 0.0, 0.0, 0.0, 0.0, 0.0, 0.0, 0.0, 0.0, 0.0, 0.0, 0.0, 0.0, 0.0, 0.0, 0.0, 0.0, 0.0, 0.0, 0.0, 0.0, 0.0, 0.0, 0.0, 0.0, 0.0, 0.0, 0.0, 0.0, 0.0, 0.0, 0.0, 0.0, 0.0, 0.0, 0.0, 0.0, 0.0, 0.0, 0.0, 0.0, 0.0, 0.0, 0.0, 0.0, 0.0, 0.0, 0.0, 0.0, 0.0, 0.0, 0.0, 0.0, 0.0, 0.0, 0.0, 0.0, 0.0, 0.0, 0.0, 0.0, 0.0, 0.0, 0.0, 0.0, 0.0, 0.0, 0.0, 0.0, 0.0, 0.0, 0.0, 0.0, 0.0, 0.0, 0.0, 0.0, 0.0, 0.0, 0.0, 0.0, 0.0, 0.0, 0.0, 0.0, 0.0, 0.0, 0.0, 0.0, 0.0, 0.0, 0.0, 0.0, 0.0, 0.0, 0.0, 0.0, 0.0, 0.0, 0.0, 0.0, 0.0, 0.0, 0.0, 0.0, 0.0, 0.0, 0.0, 0.0, 0.0, 0.0, 0.0, 0.0, 0.0, 0.0, 0.0, 0.0, 0.0, 0.0, 0.0, 0.0, 0.0, 0.0, 0.0, 0.0, 0.0, 0.0, 0.0, 0.0, 0.0, 0.0, 0.0, 0.0, 0.0, 0.0, 0.0, 0.0, 0.0, 0.0, 0.0, 0.0, 0.0, 0.0, 0.0, 0.0, 0.0, 0.0, 0.0, 0.0, 0.0, 0.0, 0.0, 0.0, 0.0, 0.0, 0.0, 0.0, 0.0, 0.0, 0.0, 0.0, 0.0, 0.0, 0.0, 0.0, 0.0, 0.0, 0.0, 0.0, 0.0, 0.0, 0.0, 0.0, 0.0, 0.0, 0.0, 0.0, 0.0, 0.0, 0.0, 0.0, 0.0, 0.0, 0.0, 0.0, 0.0, 0.0, 0.0, 0.0, 0.0, 0.0, 0.0, 0.0, 0.0, 0.0, 0.0, 0.0, 0.0, 0.0, 0.0, 0.0, 0.0, 0.0, 0.0, 0.0, 0.0, 0.0, 0.0, 0.0, 0.0, 0.0, 0.0, 0.0, 0.0, 0.0, 0.0, 0.0, 0.0, 0.0, 0.0, 0.0, 0.0, 0.0, 0.0, 0.0, 0.0, 0.0, 0.0, 0.0, 0.0, 0.0, 0.0, 0.0, 0.0, 0.0, 0.0, 0.0, 0.0, 0.0, 0.0, 0.0, 0.0, 0.0, 0.0, 0.0, 0.0, 0.0, 0.0, 0.0, 0.0, 0.0, 0.0, 0.0, 0.0, 0.0, 0.0, 0.0, 0.0, 0.0, 0.0, 0.0, 0.0, 0.0, 0.0, 0.0, 0.0, 0.0, 0.0, 0.0, 0.0, 0.0, 0.0, 0.0, 0.0, 0.0, 0.0, 0.0, 0.0, 0.0, 0.0, 0.0, 0.0, 0.0, 0.0, 0.0, 0.0, 0.0, 0.0, 0.0, 0.0, 0.0, 0.0, 0.0, 0.0, 0.0, 0.0, 0.0, 0.0, 0.0, 0.0, 0.0, 0.0, 0.0, 0.0, 0.0, 0.0, 0.0, 0.0, 0.0, 0.0, 0.0, 0.0, 0.0, 0.0, 0.0, 0.0, 0.0, 0.0, 0.0, 0.0, 0.0, 0.0, 0.0, 0.0, 0.0, 0.0, 0.0, 0.0, 0.0, 0.0, 0.0, 0.0, 0.0, 0.0, 0.0, 0.0, 0.0, 0.0, 0.0, 0.0, 0.0, 0.0, 0.0, 0.0, 0.0, 0.0, 0.0, 0.0, 0.0, 0.0, 0.0, 0.0, 0.0, 0.0, 0.0, 0.0, 0.0, 0.0, 0.0, 0.0, 0.0, 0.0, 0.0, 0.0, 0.0, 0.0, 0.0, 0.0, 0.0, 0.0, 0.0, 0.0, 0.0, 0.0, 0.0, 0.0, 0.0, 0.0, 0.0, 0.0, 0.0, 0.0, 0.0, 0.0, 0.0, 0.0, 0.0, 0.0, 0.0, 0.0, 0.0, 0.0, 0.0, 0.0, 0.0, 0.0, 0.0, 0.0, 0.0, 0.0, 0.0, 0.0, 0.0, 0.0, 0.0, 0.0, 0.0, 0.0, 0.0, 0.0, 0.0, 0.0, 0.0, 0.0, 0.0, 0.0, 0.0, 0.0, 0.0, 0.0, 0.0, 0.0, 0.0, 0.0, 0.0, 0.0, 0.0, 0.0, 0.0, 0.0, 0.0, 0.0, 0.0, 0.0, 0.0, 0.0, 0.0, 0.0, 0.0, 0.0, 0.0, 0.0, 0.0, 0.0, 0.0, 0.0, 0.0, 0.0, 0.0, 0.0, 0.0, 0.0, 0.0, 0.0, 0.0, 0.0, 0.0, 0.0, 0.0, 0.0, 0.0, 0.0, 0.0, 0.0, 0.0, 0.0, 0.0, 0.0, 0.0, 0.0, 0.0, 0.0, 0.0, 0.0, 0.0, 0.0, 0.0, 0.0, 0.0, 0.0, 0.0, 0.0, 0.0, 0.0, 0.0, 0.0, 0.0, 0.0, 0.0, 0.0, 0.0, 0.0, 0.0, 0.0, 0.0, 0.0, 0.0, 0.0, 0.0, 0.0, 0.0, 0.0, 0.0, 0.0, 0.0, 0.0, 0.0, 0.0, 0.0, 0.0, 0.0, 0.0, 0.0, 0.0, 0.0, 0.0, 0.0, 0.0, 0.0, 0.0, 0.0, 0.0, 0.0, 0.0, 0.0, 0.0, 0.0, 0.0, 0.0, 0.0, 0.0, 0.0, 0.0, 0.0, 0.0, 0.0, 0.0, 0.0, 0.0, 0.0, 0.0, 0.0, 0.0, 0.0, 0.0, 0.0, 0.0, 0.0, 0.0, 0.0, 0.0, 0.0, 0.0, 0.0, 0.0, 0.0, 0.0, 0.0, 0.0, 0.0, 0.0, 0.0, 0.0, 0.0, 0.0, 0.0, 0.0, 0.0, 0.0, 0.0, 0.0, 0.0, 0.0, 0.0, 0.0, 0.0, 0.0, 0.0, 0.0, 0.0, 0.0, 0.0, 0.0, 0.0, 0.0, 0.0, 0.0, 0.0, 0.0, 0.0, 0.0, 0.0, 0.0, 0.0, 0.0, 0.0, 0.0, 0.0, 0.0, 0.0, 0.0, 0.0, 0.0, 0.0, 0.0, 0.0, 0.0, 0.0, 0.0, 0.0, 0.0, 0.0, 0.0, 0.0, 0.0, 0.0, 0.0, 0.0, 0.0, 0.0, 0.0, 0.0, 0.0, 0.0, 0.0, 0.0, 0.0, 0.0, 0.0, 0.0, 0.0, 0.0, 0.0, 0.0, 0.0, 0.0, 0.0, 0.0, 0.0, 0.0, 0.0, 0.0, 0.0, 0.0, 0.0, 0.0, 0.0, 0.0, 0.0, 0.0, 0.0, 0.0, 0.0, 0.0, 0.0, 0.0, 0.0, 0.0, 0.0, 0.0, 0.0, 0.0, 0.0, 0.0, 0.0, 0.0, 0.0, 0.0, 0.0, 0.0, 0.0, 0.0, 0.0, 0.0, 0.0, 0.0, 0.0, 0.0, 0.0, 0.0, 0.0, 0.0, 0.0, 0.0, 0.0, 0.0, 0.0, 0.0, 0.0, 0.0, 0.0, 0.0, 0.0, 0.0, 0.0, 0.0, 0.0, 0.0, 0.0, 0.0, 0.0, 0.0, 0.0, 0.0, 0.0, 0.0, 0.0, 0.0, 0.0, 0.0, 0.0, 0.0, 0.0, 0.0, 0.0, 0.0, 0.0, 0.0, 0.0, 0.0, 0.0, 0.0, 0.0, 0.0, 0.0, 0.0, 0.0, 0.0, 0.0, 0.0, 0.0, 0.0, 0.0, 0.0, 0.0, 0.0, 0.0, 0.0, 0.0, 0.0, 0.0, 0.0, 0.0, 0.0, 0.0, 0.0, 0.0, 0.0, 0.0, 0.0, 0.0, 0.0, 0.0, 0.0, 0.0, 0.0, 0.0, 0.0, 0.0, 0.0, 0.0, 0.0, 0.0, 0.0, 0.0, 0.0, 0.0, 0.0, 0.0, 0.0, 0.0, 0.0, 0.0, 0.0, 0.0, 0.0, 0.0, 0.0, 0.0, 0.0, 0.0, 0.0, 0.0, 0.0, 0.0, 0.0, 0.0, 0.0, 0.0, 0.0, 0.0, 0.0, 0.0, 0.0, 0.0, 0.0, 0.0, 0.0, 0.0, 0.0, 0.0, 0.0, 0.0, 0.0, 0.0, 0.0, 0.0, 0.0, 0.0, 0.0, 0.0, 0.0, 0.0, 0.0, 0.0, 0.0, 0.0, 0.0, 0.0, 0.0, 0.0, 0.0, 0.0, 0.0, 0.0, 0.0, 0.0, 0.0, 0.0, 0.0, 0.0, 0.0, 0.0, 0.0, 0.0, 0.0, 0.0, 0.0, 0.0, 0.0, 0.0, 0.0, 0.0, 0.0, 0.0, 0.0, 0.0, 0.0, 0.0, 0.0, 0.0, 0.0, 0.0, 0.0, 0.0, 0.0, 0.0, 0.0, 0.0, 0.0, 0.0, 0.0, 0.0, 0.0, 0.0, 0.0, 0.0, 0.0, 0.0, 0.0, 0.0, 0.0, 0.0, 0.0, 0.0, 0.0, 0.0, 0.0, 0.0, 0.0, 0.0, 0.0, 0.0, 0.0, 0.0, 0.0, 0.0, 0.0, 0.0, 0.0, 0.0, 0.0, 0.0, 0.0, 0.0, 0.0, 0.0, 0.0, 0.0, 0.0, 0.0, 0.0, 0.0, 0.0, 0.0, 0.0, 0.0, 0.0, 0.0, 0.0, 0.0, 0.0, 0.0, 0.0, 0.0, 0.0, 0.0, 0.0, 0.0, 0.0, 0.0, 0.0, 0.0, 0.0, 0.0, 0.0, 0.0, 0.0, 0.0, 0.0, 0.0, 0.0, 0.0, 0.0, 0.0, 0.0, 0.0, 0.0, 0.0, 0.0, 0.0, 0.0, 0.0, 0.0, 0.0, 0.0, 0.0, 0.0, 0.0, 0.0, 0.0, 0.0, 0.0, 0.0, 0.0, 0.0, 0.0, 0.0, 0.0, 0.0, 0.0, 0.0, 0.0, 0.0, 0.0, 0.0, 0.0, 0.0, 0.0, 0.0, 0.0, 0.0, 0.0, 0.0, 0.0, 0.0, 0.0, 0.0, 0.0, 0.0, 0.0, 0.0, 0.0, 0.0, 0.0, 0.0, 0.0, 0.0, 0.0, 0.0, 0.0, 0.0, 0.0, 0.0, 0.0, 0.0, 0.0, 0.0, 0.0, 0.0, 0.0, 0.0, 0.0, 0.0, 0.0, 0.0, 0.0, 0.0, 0.0, 0.0, 0.0, 0.0, 0.0, 0.0, 0.0, 0.0, 0.0, 0.0, 0.0, 0.0, 0.0, 0.0, 0.0, 0.0, 0.0, 0.0, 0.0, 0.0, 0.0, 0.0, 0.0, 0.0, 0.0, 0.0, 0.0, 0.0, 0.0, 0.0, 0.0, 0.0, 0.0, 0.0, 0.0, 0.0, 0.0, 0.0, 0.0, 0.0, 0.0, 0.0, 0.0, 0.0, 0.0, 0.0, 0.0, 0.0, 0.0, 0.0, 0.0, 0.0, 0.0, 0.0, 0.0, 0.0, 0.0, 0.0, 0.0, 0.0, 0.0, 0.0, 0.0, 0.0, 0.0, 0.0, 0.0, 0.0, 0.0, 0.0, 0.0, 0.0, 0.0, 0.0, 0.0, 0.0, 0.0, 0.0, 0.0, 0.0, 0.0, 0.0, 0.0, 0.0, 0.0, 0.0, 0.0, 0.0, 0.0, 0.0, 0.0, 0.0, 0.0, 0.0, 0.0, 0.0, 0.0, 0.0, 0.0, 0.0, 0.0, 0.0, 0.0, 0.0, 0.0, 0.0, 0.0, 0.0, 0.0, 0.0, 0.0, 0.0, 0.0, 0.0, 0.0, 0.0, 0.0, 0.0, 0.0, 0.0, 0.0, 0.0, 0.0, 0.0, 0.0, 0.0, 0.0, 0.0, 0.0, 0.0, 0.0, 0.0, 0.0, 0.0, 0.0, 0.0, 0.0, 0.0, 0.0, 0.0, 0.0, 0.0, 0.0, 0.0, 0.0, 0.0, 0.0, 0.0, 0.0, 0.0, 0.0, 0.0, 0.0, 0.0, 0.0, 0.0, 0.0, 0.0, 0.0, 0.0, 0.0, 0.0, 0.0, 0.0, 0.0, 0.0, 0.0, 0.0, 0.0, 0.0, 0.0, 0.0, 0.0, 0.0, 0.0, 0.0, 0.0, 0.0, 0.0, 0.0, 0.0, 0.0, 0.0, 0.0, 0.0, 0.0, 0.0, 0.0, 0.0, 0.0, 0.0, 0.0, 0.0, 0.0, 0.0, 0.0, 0.0, 0.0, 0.0, 0.0, 0.0, 0.0, 0.0, 0.0, 0.0, 0.0, 0.0, 0.0, 0.0, 0.0, 0.0, 0.0, 0.0, 0.0, 0.0, 0.0, 0.0, 0.0, 0.0, 0.0, 0.0, 0.0, 0.0, 0.0, 0.0, 0.0, 0.0, 0.0, 0.0, 0.0, 0.0, 0.0, 0.0, 0.0, 0.0, 0.0, 0.0, 0.0, 0.0, 0.0, 0.0, 0.0, 0.0, 0.0, 0.0, 0.0, 0.0, 0.0, 0.0, 0.0, 0.0, 0.0, 0.0, 0.0, 0.0, 0.0, 0.0, 0.0, 0.0, 0.0, 0.0, 0.0, 0.0, 0.0, 0.0, 0.0, 0.0, 0.0, 0.0, 0.0, 0.0, 0.0, 0.0, 0.0, 0.0, 0.0, 0.0, 0.0, 0.0, 0.0, 0.0, 0.0, 0.0, 0.0, 0.0, 0.0, 0.0, 0.0, 0.0, 0.0, 0.0, 0.0, 0.0, 0.0, 0.0, 0.0, 0.0, 0.0, 0.0, 0.0, 0.0, 0.0, 0.0, 0.0, 0.0, 0.0, 0.0, 0.0, 0.0, 0.0, 0.0, 0.0, 0.0, 0.0, 0.0, 0.0, 0.0, 0.0, 0.0, 0.0, 0.0, 0.0, 0.0, 0.0, 0.0, 0.0, 0.0, 0.0, 0.0, 0.0, 0.0, 0.0, 0.0, 0.0, 0.0, 0.0, 0.0, 0.0, 0.0, 0.0, 0.0, 0.0, 0.0, 0.0, 0.0, 0.0, 0.0, 0.0, 0.0, 0.0, 0.0, 0.0, 0.0, 0.0, 0.0, 0.0, 0.0, 0.0, 0.0, 0.0, 0.0, 0.0, 0.0, 0.0, 0.0])
me_cube.materials.append(mat_material)
me_cube.use_remesh_preserve_volume = False
me_cube.use_remesh_preserve_attributes = False
me_cube.use_mirror_vertex_groups = False
me_cube.update()

# ---- objects
ob_object = bpy.data.objects.new('Object', me_cube)

# ---- transforms, parenting, visibility, modifiers, constraints
ob_object.location = (0.0, 0.0, 0.0)
ob_object.lock_rotations_4d = False
ob_object.empty_display_type = 'ARROWS'
ob_object.lineart.crease_threshold = 0.0

# ---- collection membership
col_collection.objects.link(ob_object)

# ---- scene / render settings (as saved in the file)
scene.frame_start = 1; scene.frame_end = 250; scene.frame_set(1)
scene.render.engine = 'BLENDER_EEVEE_NEXT'
scene.cycles.use_denoising = False
scene.cycles.sampling_pattern = 'TABULATED_SOBOL'
scene.eevee.ray_tracing_options.trace_max_roughness = 0.0
scene.view_settings.view_transform = 'Filmic'
bpy.context.view_layer.update()

# ---- added for rendering (the .blend has no active camera and no usable light): camera, sun
cam_auto = bpy.data.cameras.new('AutoCamera')
cam_auto.lens = 50.0
cam_auto.sensor_width = 36.0
cam_auto.clip_end = 1000.0
ob_auto_camera = bpy.data.objects.new('AutoCamera', cam_auto)
scene.collection.objects.link(ob_auto_camera)
ob_auto_camera.location = (1.18689, -1.42426, 1.02951)
ob_auto_camera.rotation_euler = (1.09748, -7.21219e-08, 0.694738)
scene.camera = ob_auto_camera
light_auto_sun = bpy.data.lights.new('AutoSun', 'SUN')
light_auto_sun.energy = 3.0
light_auto_sun.angle = 0.0523599
ob_auto_sun = bpy.data.objects.new('AutoSun', light_auto_sun)
scene.collection.objects.link(ob_auto_sun)
ob_auto_sun.rotation_euler = (0.872665, 0.174533, 0.523599)
bpy.context.view_layer.update()
